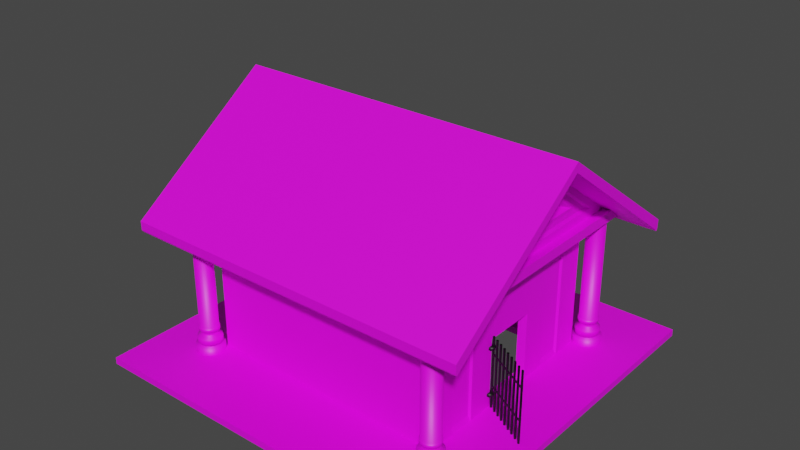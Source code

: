 # Source: kaplica.blend  (saved by Blender 2.91.10; exported with 4.5.12 LTS)
import bpy
from mathutils import Matrix  # noqa: F401  (used for matrix-valued properties, if any)

bpy.ops.wm.read_factory_settings(use_empty=True)
scene = bpy.context.scene
scene.name = 'Scene'

# ---- collections
col_collection = bpy.data.collections.new('Collection'); scene.collection.children.link(col_collection)

# ---- images (referenced by path relative to the original .blend; pixels are not part of the script)
import os
ASSET_DIR = os.environ.get("B2B_ASSET_DIR", "")  # directory of the original .blend (textures are referenced by path, not embedded)
HERE = os.path.dirname(os.path.abspath(__file__))  # packed textures are extracted next to this script under _unpacked/

def load_image(name, relpath, width, height, colorspace="sRGB"):
    """Load a texture the original file referenced (path relative to the .blend, or extracted next to this script)."""
    p = next((c for c in (os.path.join(HERE, relpath), os.path.join(ASSET_DIR, relpath)) if relpath and os.path.exists(c)), "")
    if p:
        img = bpy.data.images.load(p, check_existing=True)
        img.name = name
    else:  # same state as the original file: an image datablock whose file is absent (Cycles renders it pink)
        img = bpy.data.images.new(name, width, height)
        img.source = "FILE"
        img.filepath = "//" + (relpath or name)
    img.colorspace_settings.name = colorspace
    return img
img_texturescom_ground_clayrough_2x2_1k_roughness_tif = load_image('TexturesCom_Ground_ClayRough_2x2_1K_roughness.tif', 'TexturesCom_Ground_ClayRough_2x2_1K_roughness.tif', 1024, 1024, 'sRGB')
img_texturescom_roofing_woodplanks2_1k_albedo_tif = load_image('TexturesCom_Roofing_WoodPlanks2_1K_albedo.tif', 'TexturesCom_Roofing_WoodPlanks2_1K_albedo.tif', 1024, 1024, 'sRGB')

# ---- materials (node trees are filled in below, after node groups)
mat_budynek = bpy.data.materials.new('budynek')
mat_budynek.use_transparent_shadow = False
mat_dach = bpy.data.materials.new('dach')
mat_dach.use_transparent_shadow = False
mat_metal = bpy.data.materials.new('metal')
mat_metal.use_transparent_shadow = False
mat_derwno = bpy.data.materials.new('derwno')
mat_derwno.use_transparent_shadow = False

# ---- material node trees
mat_budynek.use_nodes = True; mat_budynek.node_tree.nodes.clear()
_N = mat_budynek.node_tree.nodes; _L = mat_budynek.node_tree.links
n0 = _N.new('ShaderNodeBsdfPrincipled'); n0.name = 'Principled BSDF'; n0.location = (10, 300)
n0.distribution = 'GGX'
n0.subsurface_method = 'BURLEY'
n0.inputs[3].default_value = 1.45
n0.inputs[27].default_value = (0.0, 0.0, 0.0, 1.0)
n0.inputs[28].default_value = 1.0
n1 = _N.new('ShaderNodeOutputMaterial'); n1.name = 'Material Output'; n1.location = (300, 300)
n2 = _N.new('ShaderNodeTexImage'); n2.name = 'Image Texture'; n2.location = (-340, 130)
n2.image = img_texturescom_ground_clayrough_2x2_1k_roughness_tif
_L.new(n0.outputs[0], n1.inputs[0])
_L.new(n2.outputs[0], n0.inputs[0])
n1.is_active_output = True
mat_dach.use_nodes = True; mat_dach.node_tree.nodes.clear()
_N = mat_dach.node_tree.nodes; _L = mat_dach.node_tree.links
n0 = _N.new('ShaderNodeBsdfPrincipled'); n0.name = 'Principled BSDF'; n0.location = (10, 300)
n0.distribution = 'GGX'
n0.subsurface_method = 'BURLEY'
n0.inputs[3].default_value = 1.45
n0.inputs[27].default_value = (0.0, 0.0, 0.0, 1.0)
n0.inputs[28].default_value = 1.0
n1 = _N.new('ShaderNodeOutputMaterial'); n1.name = 'Material Output'; n1.location = (300, 300)
n2 = _N.new('ShaderNodeTexImage'); n2.name = 'Image Texture'; n2.location = (-418, 147)
n2.image = img_texturescom_roofing_woodplanks2_1k_albedo_tif
_L.new(n0.outputs[0], n1.inputs[0])
_L.new(n2.outputs[0], n0.inputs[0])
n1.is_active_output = True
mat_metal.use_nodes = True; mat_metal.node_tree.nodes.clear()
_N = mat_metal.node_tree.nodes; _L = mat_metal.node_tree.links
n0 = _N.new('ShaderNodeBsdfPrincipled'); n0.name = 'Principled BSDF'; n0.location = (10, 300)
n0.distribution = 'GGX'
n0.subsurface_method = 'BURLEY'
n0.inputs[0].default_value = (0.0, 0.0, 0.0, 1.0)
n0.inputs[3].default_value = 1.45
n0.inputs[27].default_value = (0.0, 0.0, 0.0, 1.0)
n0.inputs[28].default_value = 1.0
n1 = _N.new('ShaderNodeOutputMaterial'); n1.name = 'Material Output'; n1.location = (300, 300)
_L.new(n0.outputs[0], n1.inputs[0])
n1.is_active_output = True
mat_derwno.use_nodes = True; mat_derwno.node_tree.nodes.clear()
_N = mat_derwno.node_tree.nodes; _L = mat_derwno.node_tree.links
n0 = _N.new('ShaderNodeBsdfPrincipled'); n0.name = 'Principled BSDF'; n0.location = (10, 300)
n0.distribution = 'GGX'
n0.subsurface_method = 'BURLEY'
n0.inputs[3].default_value = 1.45
n0.inputs[27].default_value = (0.0, 0.0, 0.0, 1.0)
n0.inputs[28].default_value = 1.0
n1 = _N.new('ShaderNodeOutputMaterial'); n1.name = 'Material Output'; n1.location = (300, 300)
_L.new(n0.outputs[0], n1.inputs[0])
n1.is_active_output = True

# ---- world
world_world = bpy.data.worlds.new('World'); scene.world = world_world
world_world.use_nodes = True; world_world.node_tree.nodes.clear()
_N = world_world.node_tree.nodes; _L = world_world.node_tree.links
n0 = _N.new('ShaderNodeOutputWorld'); n0.name = 'World Output'; n0.location = (300, 300)
n1 = _N.new('ShaderNodeBackground'); n1.name = 'Background'; n1.location = (10, 300)
n1.inputs[0].default_value = (0.05088, 0.05088, 0.05088, 1.0)
_L.new(n1.outputs[0], n0.inputs[0])
n0.is_active_output = True
world_world.color = (0.05088, 0.05088, 0.05088)
world_world.use_sun_shadow = False
world_world.sun_shadow_jitter_overblur = 0.0

# ---- meshes
me_cube_001 = bpy.data.meshes.new('Cube.001')
me_cube_001.from_pydata([(-3.719, -3.221, -0.08734), (-3.719, -3.221, 4.164), (-3.719, 3.221, -0.08734), (-3.719, 3.221, 4.164), (3.719, -3.221, -0.08734), (3.719, -3.221, 4.164), (3.719, 3.221, -0.08734), (3.719, 3.221, 4.164), (-3.488, 2.932, -0.07608), (-3.488, -2.932, -0.07608), (-3.488, -2.932, 4.175), (-3.488, 2.932, 4.175), (3.488, 2.932, -0.07608), (3.488, 2.932, 4.175), (3.488, -2.932, -0.07608), (3.488, -2.932, 4.175), (-3.719, -3.221, 2.034), (-3.719, 3.221, 2.034), (3.719, 3.221, 2.034), (3.719, -3.221, 2.034), (3.719, -2.416, -0.08734), (3.719, -1.611, -0.08734), (3.719, -0.8053, -0.08734), (3.719, 0.8053, -0.08734), (3.719, 1.611, -0.08734), (3.719, 2.416, -0.08734), (3.719, 2.416, 4.164), (3.719, 1.611, 4.164), (3.719, 0.8053, 4.164), (3.719, -1.636e-07, 4.164), (3.719, -0.8053, 4.164), (3.719, -1.611, 4.164), (3.719, -2.416, 4.164), (3.488, -2.199, -0.07608), (3.488, -1.466, -0.07608), (3.488, -0.7331, -0.07608), (3.488, 0.7331, -0.07608), (3.488, 1.466, -0.07608), (3.488, 2.199, -0.07608), (3.488, 2.199, 4.175), (3.488, 1.466, 4.175), (3.488, 0.7331, 4.175), (3.488, -1.636e-07, 4.175), (3.488, -0.7331, 4.175), (3.488, -1.466, 4.175), (3.488, -2.199, 4.175), (3.719, -2.416, 2.034), (3.719, -1.611, 2.034), (3.719, -0.8053, 2.034), (3.719, 1.596e-07, 2.034), (3.719, 0.8053, 2.034), (3.719, 1.611, 2.034), (3.719, 2.416, 2.034), (-3.488, -2.932, 2.049), (-3.488, 2.932, 2.049), (3.488, 2.932, 2.049), (3.488, -2.932, 2.049), (3.488, 2.199, 2.049), (3.488, 1.466, 2.049), (3.488, 0.7331, 2.049), (3.488, -1.988e-09, 2.049), (3.488, -0.7331, 2.049), (3.488, -1.466, 2.049), (3.488, -2.199, 2.049), (-3.719, -3.221, 3.962), (-3.719, 3.221, 3.962), (3.719, 3.221, 3.962), (3.719, -3.221, 3.962), (3.719, 2.416, 3.962), (3.719, 1.611, 3.962), (3.719, 0.8053, 3.962), (3.719, -1.33e-07, 3.962), (3.719, -0.8053, 3.962), (3.719, -1.611, 3.962), (3.719, -2.416, 3.962), (-4.412, -4.115, 3.912), (-4.412, -4.115, 4.213), (-4.412, 4.115, 4.213), (4.385, 4.115, 4.213), (4.385, -3.086, 4.213), (4.385, -4.115, 4.213), (4.385, 3.086, 4.213), (4.385, 2.057, 4.213), (4.385, 1.029, 4.213), (4.385, -1.941e-07, 4.213), (4.385, -1.029, 4.213), (4.385, -2.057, 4.213), (4.385, 3.086, 3.912), (4.385, 2.057, 3.912), (4.385, 1.029, 3.912), (4.385, -1.55e-07, 3.912), (4.385, -1.029, 3.912), (4.385, -2.057, 3.912), (4.385, -3.086, 3.912), (-4.412, 4.115, 3.912), (4.385, 4.115, 3.912), (4.385, -4.115, 3.912), (3.653, -2.38, 0.09991), (3.653, -1.647, 0.09991), (3.653, 1.647, 0.09991), (3.653, 2.38, 0.09991), (3.653, -2.38, 2.029), (3.653, -1.647, 2.029), (3.653, 1.647, 2.029), (3.653, 2.38, 2.029), (3.653, 2.38, 3.784), (3.653, 1.647, 3.784), (3.653, -1.647, 3.784), (3.653, -2.38, 3.784)], [], [(67, 96, 75, 64), (7, 78, 77, 3), (30, 85, 84, 29), (66, 95, 87, 68), (54, 55, 13, 11), (53, 54, 11, 10), (63, 56, 15, 45), (56, 53, 10, 15), (0, 9, 14, 4), (32, 45, 15, 5), (6, 12, 8, 2), (1, 10, 11, 3), (5, 15, 10, 1), (2, 8, 9, 0), (25, 38, 12, 6), (3, 11, 13, 7), (4, 19, 16, 0), (20, 46, 19, 4), (2, 17, 18, 6), (0, 16, 17, 2), (6, 18, 52, 25), (25, 100, 99, 24), (24, 51, 50, 23), (22, 48, 47, 21), (52, 104, 100, 25), (4, 14, 33, 20), (20, 33, 34, 21), (21, 34, 35, 22), (23, 36, 37, 24), (24, 37, 38, 25), (7, 13, 39, 26), (26, 39, 40, 27), (27, 40, 41, 28), (28, 41, 42, 29), (29, 42, 43, 30), (30, 43, 44, 31), (31, 44, 45, 32), (55, 57, 39, 13), (57, 58, 40, 39), (58, 59, 41, 40), (59, 60, 42, 41), (60, 61, 43, 42), (61, 62, 44, 43), (62, 63, 45, 44), (29, 84, 83, 28), (1, 76, 80, 5), (68, 87, 88, 69), (28, 83, 82, 27), (69, 88, 89, 70), (3, 77, 76, 1), (27, 82, 81, 26), (34, 33, 63, 62), (35, 34, 62, 61), (37, 36, 59, 58), (38, 37, 58, 57), (12, 38, 57, 55), (14, 9, 53, 56), (33, 14, 56, 63), (9, 8, 54, 53), (8, 12, 55, 54), (22, 35, 61, 48), (23, 50, 59, 36), (49, 60, 59, 50), (48, 61, 60, 49), (74, 108, 107, 73), (48, 72, 73, 47), (49, 71, 72, 48), (50, 70, 71, 49), (51, 69, 70, 50), (68, 105, 104, 52), (18, 66, 68, 52), (19, 67, 64, 16), (46, 74, 67, 19), (17, 65, 66, 18), (16, 64, 65, 17), (75, 76, 77, 94), (94, 77, 78, 95), (93, 79, 80, 96), (96, 80, 76, 75), (95, 78, 81, 87), (87, 81, 82, 88), (88, 82, 83, 89), (89, 83, 84, 90), (90, 84, 85, 91), (91, 85, 86, 92), (92, 86, 79, 93), (31, 86, 85, 30), (73, 92, 93, 74), (74, 93, 96, 67), (32, 79, 86, 31), (72, 91, 92, 73), (65, 94, 95, 66), (71, 90, 91, 72), (5, 80, 79, 32), (26, 81, 78, 7), (64, 75, 94, 65), (70, 89, 90, 71), (100, 104, 103, 99), (98, 102, 101, 97), (102, 107, 108, 101), (104, 105, 106, 103), (47, 102, 98, 21), (21, 98, 97, 20), (51, 103, 106, 69), (24, 99, 103, 51), (73, 107, 102, 47), (69, 106, 105, 68), (20, 97, 101, 46), (46, 101, 108, 74)])
_uv = me_cube_001.uv_layers.new(name='UVMap')
_uv.uv.foreach_set('vector', [0.7048, 0.03026, 0.7453, 0.0, 0.7453, 0.398, 0.7048, 0.3667, 0.04046, 0.3681, 0.0, 0.3983, 0.0, 0.0, 0.04046, 0.03136, 0.2228, 0.3681, 0.2329, 0.3983, 0.1863, 0.3983, 0.1863, 0.3681, 0.4131, 0.03026, 0.3726, 0.0, 0.4192, 0.0, 0.4495, 0.03026, 0.8415, 0.3074, 0.8415, 0.0, 0.9377, 0.0, 0.9377, 0.3074, 0.4689, 0.7345, 0.4689, 1.0, 0.3726, 1.0, 0.3726, 0.7345, 0.09624, 0.9584, 0.09624, 0.9916, 0.0, 0.9916, 0.0, 0.9584, 0.7606, 0.7054, 0.7606, 0.398, 0.8568, 0.398, 0.8568, 0.7054, 0.6643, 0.7345, 0.6513, 0.7241, 0.6513, 0.4084, 0.6643, 0.398, 0.2957, 0.3681, 0.2859, 0.3577, 0.3191, 0.3577, 0.3322, 0.3681, 0.3726, 0.398, 0.3857, 0.4084, 0.3857, 0.7241, 0.3726, 0.7345, 0.3322, 0.03136, 0.3191, 0.0418, 0.05354, 0.0418, 0.04046, 0.03136, 0.3322, 0.3681, 0.3191, 0.3577, 0.3191, 0.0418, 0.3322, 0.03136, 0.3726, 0.7345, 0.3857, 0.7241, 0.6513, 0.7241, 0.6643, 0.7345, 0.4091, 0.398, 0.4189, 0.4084, 0.3857, 0.4084, 0.3726, 0.398, 0.04046, 0.03136, 0.05354, 0.0418, 0.05354, 0.3577, 0.04046, 0.3681, 0.1834, 0.3983, 0.2794, 0.3983, 0.2794, 0.726, 0.1834, 0.726, 0.6016, 0.7345, 0.6016, 0.8305, 0.5651, 0.8305, 0.5651, 0.7345, 0.1834, 0.726, 0.08732, 0.726, 0.08732, 0.3983, 0.1834, 0.3983, 0.8477, 0.9971, 0.7517, 0.9971, 0.7517, 0.7054, 0.8477, 0.7054, 0.8933, 0.398, 0.8933, 0.494, 0.8568, 0.494, 0.8568, 0.398, 0.6016, 0.9178, 0.6032, 0.9093, 0.6364, 0.9093, 0.638, 0.9178, 0.3383, 0.726, 0.3383, 0.8221, 0.3019, 0.8221, 0.3019, 0.726, 0.2289, 0.726, 0.2289, 0.8221, 0.1925, 0.8221, 0.1925, 0.726, 0.37, 0.4944, 0.3667, 0.4942, 0.3667, 0.4068, 0.37, 0.3983, 0.6643, 0.398, 0.6513, 0.4084, 0.6181, 0.4084, 0.6279, 0.398, 0.6279, 0.398, 0.6181, 0.4084, 0.5849, 0.4084, 0.5914, 0.398, 0.5914, 0.398, 0.5849, 0.4084, 0.5517, 0.4084, 0.5549, 0.398, 0.482, 0.398, 0.4853, 0.4084, 0.4521, 0.4084, 0.4456, 0.398, 0.4456, 0.398, 0.4521, 0.4084, 0.4189, 0.4084, 0.4091, 0.398, 0.04046, 0.3681, 0.05354, 0.3577, 0.08674, 0.3577, 0.07692, 0.3681, 0.07692, 0.3681, 0.08674, 0.3577, 0.1199, 0.3577, 0.1134, 0.3681, 0.1134, 0.3681, 0.1199, 0.3577, 0.1531, 0.3577, 0.1498, 0.3681, 0.1498, 0.3681, 0.1531, 0.3577, 0.1863, 0.3577, 0.1863, 0.3681, 0.1863, 0.3681, 0.1863, 0.3577, 0.2195, 0.3577, 0.2228, 0.3681, 0.2228, 0.3681, 0.2195, 0.3577, 0.2527, 0.3577, 0.2592, 0.3681, 0.2592, 0.3681, 0.2527, 0.3577, 0.2859, 0.3577, 0.2957, 0.3681, 0.09624, 0.726, 0.09624, 0.7592, 0.0, 0.7592, 0.0, 0.726, 0.09624, 0.7592, 0.09624, 0.7924, 0.0, 0.7924, 0.0, 0.7592, 0.09624, 0.7924, 0.09624, 0.8256, 0.0, 0.8256, 0.0, 0.7924, 0.09624, 0.8256, 0.09624, 0.8588, 0.0, 0.8588, 0.0, 0.8256, 0.09624, 0.8588, 0.09624, 0.892, 0.0, 0.892, 0.0, 0.8588, 0.09624, 0.892, 0.09624, 0.9252, 0.0, 0.9252, 0.0, 0.892, 0.09624, 0.9252, 0.09624, 0.9584, 0.0, 0.9584, 0.0, 0.9252, 0.1863, 0.3681, 0.1863, 0.3983, 0.1397, 0.3983, 0.1498, 0.3681, 0.3322, 0.03136, 0.3726, 0.0, 0.3726, 0.3983, 0.3322, 0.3681, 0.4495, 0.03026, 0.4192, 0.0, 0.4658, 0.0, 0.486, 0.03026, 0.1498, 0.3681, 0.1397, 0.3983, 0.09316, 0.3983, 0.1134, 0.3681, 0.486, 0.03026, 0.4658, 0.0, 0.5124, 0.0, 0.5225, 0.03026, 0.04046, 0.03136, 0.0, 0.0, 0.3726, 0.0, 0.3322, 0.03136, 0.1134, 0.3681, 0.09316, 0.3983, 0.04658, 0.3983, 0.07692, 0.3681, 0.1925, 0.9252, 0.1925, 0.9584, 0.09624, 0.9584, 0.09624, 0.9252, 0.1925, 0.892, 0.1925, 0.9252, 0.09624, 0.9252, 0.09624, 0.892, 0.1925, 0.7924, 0.1925, 0.8256, 0.09624, 0.8256, 0.09624, 0.7924, 0.1925, 0.7592, 0.1925, 0.7924, 0.09624, 0.7924, 0.09624, 0.7592, 0.1925, 0.726, 0.1925, 0.7592, 0.09624, 0.7592, 0.09624, 0.726, 0.6643, 0.7054, 0.6643, 0.398, 0.7606, 0.398, 0.7606, 0.7054, 0.1925, 0.9584, 0.1925, 0.9916, 0.09624, 0.9916, 0.09624, 0.9584, 0.5651, 0.7345, 0.5651, 1.0, 0.4689, 1.0, 0.4689, 0.7345, 0.7453, 0.3074, 0.7453, 0.0, 0.8415, 0.0, 0.8415, 0.3074, 0.3383, 0.726, 0.3492, 0.7265, 0.3492, 0.8228, 0.3383, 0.8221, 0.3492, 0.8228, 0.3492, 0.7267, 0.3601, 0.726, 0.3601, 0.8223, 0.7453, 0.3439, 0.7557, 0.3439, 0.7557, 0.3771, 0.7453, 0.3803, 0.7453, 0.3074, 0.7557, 0.3107, 0.7557, 0.3439, 0.7453, 0.3439, 0.8477, 0.8887, 0.8493, 0.8807, 0.8825, 0.8807, 0.8842, 0.8887, 0.2289, 0.8221, 0.2289, 0.9094, 0.1925, 0.9094, 0.1925, 0.8221, 0.2654, 0.8221, 0.2654, 0.9094, 0.2289, 0.9094, 0.2289, 0.8221, 0.3019, 0.8221, 0.3019, 0.9094, 0.2654, 0.9094, 0.2654, 0.8221, 0.3383, 0.8221, 0.3383, 0.9094, 0.3019, 0.9094, 0.3019, 0.8221, 0.37, 0.5817, 0.3667, 0.5736, 0.3667, 0.4942, 0.37, 0.4944, 0.8933, 0.494, 0.8933, 0.5814, 0.8568, 0.5814, 0.8568, 0.494, 0.2794, 0.3983, 0.3667, 0.3983, 0.3667, 0.726, 0.2794, 0.726, 0.6016, 0.8305, 0.6016, 0.9178, 0.5651, 0.9178, 0.5651, 0.8305, 0.08732, 0.726, 0.0, 0.726, 0.0, 0.3983, 0.08732, 0.3983, 0.7517, 0.9971, 0.6643, 0.9971, 0.6643, 0.7054, 0.7517, 0.7054, 0.9342, 0.7706, 0.9205, 0.7706, 0.9205, 0.398, 0.9342, 0.398, 0.9069, 0.7856, 0.8933, 0.7856, 0.8933, 0.398, 0.9069, 0.398, 0.9478, 0.4446, 0.9342, 0.4446, 0.9342, 0.398, 0.9478, 0.398, 0.9205, 0.7856, 0.9069, 0.7856, 0.9069, 0.398, 0.9205, 0.398, 0.9478, 0.7706, 0.9342, 0.7706, 0.9342, 0.724, 0.9478, 0.724, 0.9478, 0.724, 0.9342, 0.724, 0.9342, 0.6775, 0.9478, 0.6775, 0.9478, 0.6775, 0.9342, 0.6775, 0.9342, 0.6309, 0.9478, 0.6309, 0.9478, 0.6309, 0.9342, 0.6309, 0.9342, 0.5843, 0.9478, 0.5843, 0.9478, 0.5843, 0.9342, 0.5843, 0.9342, 0.5377, 0.9478, 0.5377, 0.9478, 0.5377, 0.9342, 0.5377, 0.9342, 0.4911, 0.9478, 0.4911, 0.9478, 0.4911, 0.9342, 0.4911, 0.9342, 0.4446, 0.9478, 0.4446, 0.2592, 0.3681, 0.2795, 0.3983, 0.2329, 0.3983, 0.2228, 0.3681, 0.6319, 0.03026, 0.6521, 0.0, 0.6987, 0.0, 0.6683, 0.03026, 0.6683, 0.03026, 0.6987, 0.0, 0.7453, 0.0, 0.7048, 0.03026, 0.2957, 0.3681, 0.326, 0.3983, 0.2795, 0.3983, 0.2592, 0.3681, 0.5954, 0.03026, 0.6055, 0.0, 0.6521, 0.0, 0.6319, 0.03026, 0.4131, 0.3667, 0.3726, 0.398, 0.3726, 0.0, 0.4131, 0.03026, 0.5589, 0.03026, 0.5589, 0.0, 0.6055, 0.0, 0.5954, 0.03026, 0.3322, 0.3681, 0.3726, 0.3983, 0.326, 0.3983, 0.2957, 0.3681, 0.07692, 0.3681, 0.04658, 0.3983, 0.0, 0.3983, 0.04046, 0.3681, 0.7048, 0.3667, 0.7453, 0.398, 0.3726, 0.398, 0.4131, 0.3667, 0.5225, 0.03026, 0.5124, 0.0, 0.5589, 0.0, 0.5589, 0.03026, 0.6032, 0.9093, 0.6032, 0.822, 0.6364, 0.822, 0.6364, 0.9093, 0.8825, 0.7139, 0.8825, 0.8012, 0.8493, 0.8012, 0.8493, 0.7139, 0.8825, 0.8012, 0.8825, 0.8807, 0.8493, 0.8807, 0.8493, 0.8012, 0.6032, 0.822, 0.6032, 0.7425, 0.6364, 0.7425, 0.6364, 0.822, 0.8842, 0.7927, 0.8874, 0.7929, 0.8874, 0.8803, 0.8842, 0.8887, 0.8842, 0.7054, 0.8825, 0.7139, 0.8493, 0.7139, 0.8477, 0.7054, 0.37, 0.669, 0.3667, 0.6692, 0.3667, 0.5898, 0.37, 0.5817, 0.37, 0.765, 0.3667, 0.7566, 0.3667, 0.6692, 0.37, 0.669, 0.8842, 0.7054, 0.8874, 0.7135, 0.8874, 0.7929, 0.8842, 0.7927, 0.638, 0.7345, 0.6364, 0.7425, 0.6032, 0.7425, 0.6016, 0.7345, 0.8907, 0.8887, 0.8874, 0.8803, 0.8874, 0.7929, 0.8907, 0.7927, 0.8907, 0.7927, 0.8874, 0.7929, 0.8874, 0.7135, 0.8907, 0.7054])
me_cube_001.materials.append(mat_budynek)
me_cube_001.use_remesh_fix_poles = True
me_cube_001.use_remesh_preserve_attributes = False
me_cube_001.use_mirror_vertex_groups = False
me_cube_001.update()
me_cylinder_001 = bpy.data.meshes.new('Cylinder.001')
me_cylinder_001.from_pydata([(3.991, -3.191, -0.4257), (3.991, -3.191, -0.1123), (4.154, -3.224, -0.4257), (4.154, -3.224, -0.1123), (4.292, -3.316, -0.4257), (4.292, -3.316, -0.1123), (4.384, -3.454, -0.4257), (4.384, -3.454, -0.1123), (4.417, -3.617, -0.4257), (4.417, -3.617, -0.1123), (4.384, -3.78, -0.4257), (4.384, -3.78, -0.1123), (4.292, -3.918, -0.4257), (4.292, -3.918, -0.1123), (4.154, -4.01, -0.4257), (4.154, -4.01, -0.1123), (3.991, -4.043, -0.4257), (3.991, -4.043, -0.1123), (3.828, -4.01, -0.4257), (3.828, -4.01, -0.1123), (3.69, -3.918, -0.4257), (3.69, -3.918, -0.1123), (3.598, -3.78, -0.4257), (3.598, -3.78, -0.1123), (3.565, -3.617, -0.4257), (3.565, -3.617, -0.1123), (3.598, -3.454, -0.4257), (3.598, -3.454, -0.1123), (3.69, -3.316, -0.4257), (3.69, -3.316, -0.1123), (3.828, -3.224, -0.4257), (3.828, -3.224, -0.1123), (3.991, -3.348, -0.1123), (4.094, -3.369, -0.1123), (4.181, -3.427, -0.1123), (4.239, -3.514, -0.1123), (4.26, -3.617, -0.1123), (4.239, -3.72, -0.1123), (4.181, -3.807, -0.1123), (4.094, -3.865, -0.1123), (3.991, -3.886, -0.1123), (3.888, -3.865, -0.1123), (3.801, -3.807, -0.1123), (3.743, -3.72, -0.1123), (3.722, -3.617, -0.1123), (3.743, -3.514, -0.1123), (3.801, -3.427, -0.1123), (3.888, -3.369, -0.1123), (3.991, -3.348, -0.03677), (4.094, -3.369, -0.03677), (4.181, -3.427, -0.03677), (4.239, -3.514, -0.03677), (4.26, -3.617, -0.03677), (4.239, -3.72, -0.03677), (4.181, -3.807, -0.03677), (4.094, -3.865, -0.03677), (3.991, -3.886, -0.03677), (3.888, -3.865, -0.03677), (3.801, -3.807, -0.03677), (3.743, -3.72, -0.03677), (3.722, -3.617, -0.03677), (3.743, -3.514, -0.03677), (3.801, -3.427, -0.03677), (3.888, -3.369, -0.03677), (3.991, -3.249, -0.03677), (4.132, -3.277, -0.03677), (4.251, -3.357, -0.03677), (4.331, -3.476, -0.03677), (4.359, -3.617, -0.03677), (4.331, -3.758, -0.03677), (4.251, -3.877, -0.03677), (4.132, -3.956, -0.03677), (3.991, -3.984, -0.03677), (3.85, -3.956, -0.03677), (3.731, -3.877, -0.03677), (3.652, -3.758, -0.03677), (3.624, -3.617, -0.03677), (3.652, -3.476, -0.03677), (3.731, -3.357, -0.03677), (3.85, -3.277, -0.03677), (3.991, -3.249, 0.1399), (4.132, -3.277, 0.1399), (4.251, -3.357, 0.1399), (4.331, -3.476, 0.1399), (4.359, -3.617, 0.1399), (4.331, -3.758, 0.1399), (4.251, -3.877, 0.1399), (4.132, -3.956, 0.1399), (3.991, -3.984, 0.1399), (3.85, -3.956, 0.1399), (3.731, -3.877, 0.1399), (3.652, -3.758, 0.1399), (3.624, -3.617, 0.1399), (3.652, -3.476, 0.1399), (3.731, -3.357, 0.1399), (3.85, -3.277, 0.1399), (3.991, -3.366, 0.2276), (4.087, -3.385, 0.2276), (4.168, -3.44, 0.2276), (4.223, -3.521, 0.2276), (4.242, -3.617, 0.2276), (4.223, -3.713, 0.2276), (4.168, -3.794, 0.2276), (4.087, -3.849, 0.2276), (3.991, -3.868, 0.2276), (3.895, -3.849, 0.2276), (3.814, -3.794, 0.2276), (3.76, -3.713, 0.2276), (3.74, -3.617, 0.2276), (3.76, -3.521, 0.2276), (3.814, -3.44, 0.2276), (3.895, -3.385, 0.2276), (3.991, -3.366, 0.3408), (4.087, -3.385, 0.3408), (4.168, -3.44, 0.3408), (4.223, -3.521, 0.3408), (4.242, -3.617, 0.3408), (4.223, -3.713, 0.3408), (4.168, -3.794, 0.3408), (4.087, -3.849, 0.3408), (3.991, -3.868, 0.3408), (3.895, -3.849, 0.3408), (3.814, -3.794, 0.3408), (3.76, -3.713, 0.3408), (3.74, -3.617, 0.3408), (3.76, -3.521, 0.3408), (3.814, -3.44, 0.3408), (3.895, -3.385, 0.3408), (3.991, -3.317, 0.3408), (4.106, -3.34, 0.3408), (4.203, -3.405, 0.3408), (4.268, -3.502, 0.3408), (4.291, -3.617, 0.3408), (4.268, -3.732, 0.3408), (4.203, -3.829, 0.3408), (4.106, -3.894, 0.3408), (3.991, -3.917, 0.3408), (3.876, -3.894, 0.3408), (3.779, -3.829, 0.3408), (3.714, -3.732, 0.3408), (3.691, -3.617, 0.3408), (3.714, -3.502, 0.3408), (3.779, -3.405, 0.3408), (3.876, -3.34, 0.3408), (3.991, -3.317, 0.4621), (4.106, -3.34, 0.4621), (4.203, -3.405, 0.4621), (4.268, -3.502, 0.4621), (4.291, -3.617, 0.4621), (4.268, -3.732, 0.4621), (4.203, -3.829, 0.4621), (4.106, -3.894, 0.4621), (3.991, -3.917, 0.4621), (3.876, -3.894, 0.4621), (3.779, -3.829, 0.4621), (3.714, -3.732, 0.4621), (3.691, -3.617, 0.4621), (3.714, -3.502, 0.4621), (3.779, -3.405, 0.4621), (3.876, -3.34, 0.4621), (3.991, -3.341, 0.4621), (4.097, -3.362, 0.4621), (4.186, -3.422, 0.4621), (4.246, -3.511, 0.4621), (4.267, -3.617, 0.4621), (4.246, -3.722, 0.4621), (4.186, -3.812, 0.4621), (4.097, -3.872, 0.4621), (3.991, -3.893, 0.4621), (3.886, -3.872, 0.4621), (3.796, -3.812, 0.4621), (3.736, -3.722, 0.4621), (3.715, -3.617, 0.4621), (3.736, -3.511, 0.4621), (3.796, -3.422, 0.4621), (3.886, -3.362, 0.4621), (3.991, -3.341, 3.85), (4.097, -3.362, 3.85), (4.186, -3.422, 3.85), (4.246, -3.511, 3.85), (4.267, -3.617, 3.85), (4.246, -3.722, 3.85), (4.186, -3.812, 3.85), (4.097, -3.872, 3.85), (3.991, -3.893, 3.85), (3.886, -3.872, 3.85), (3.796, -3.812, 3.85), (3.736, -3.722, 3.85), (3.715, -3.617, 3.85), (3.736, -3.511, 3.85), (3.796, -3.422, 3.85), (3.886, -3.362, 3.85)], [], [(0, 1, 3, 2), (2, 3, 5, 4), (4, 5, 7, 6), (6, 7, 9, 8), (8, 9, 11, 10), (10, 11, 13, 12), (12, 13, 15, 14), (14, 15, 17, 16), (16, 17, 19, 18), (18, 19, 21, 20), (20, 21, 23, 22), (22, 23, 25, 24), (24, 25, 27, 26), (26, 27, 29, 28), (28, 29, 31, 30), (30, 31, 1, 0), (9, 7, 35, 36), (19, 17, 40, 41), (29, 27, 45, 46), (5, 3, 33, 34), (15, 13, 38, 39), (25, 23, 43, 44), (11, 9, 36, 37), (21, 19, 41, 42), (31, 29, 46, 47), (7, 5, 34, 35), (17, 15, 39, 40), (27, 25, 44, 45), (3, 1, 32, 33), (13, 11, 37, 38), (23, 21, 42, 43), (1, 31, 47, 32), (33, 32, 48, 49), (32, 47, 63, 48), (41, 40, 56, 57), (34, 33, 49, 50), (42, 41, 57, 58), (35, 34, 50, 51), (43, 42, 58, 59), (36, 35, 51, 52), (44, 43, 59, 60), (37, 36, 52, 53), (45, 44, 60, 61), (38, 37, 53, 54), (46, 45, 61, 62), (39, 38, 54, 55), (47, 46, 62, 63), (40, 39, 55, 56), (57, 56, 72, 73), (50, 49, 65, 66), (58, 57, 73, 74), (51, 50, 66, 67), (59, 58, 74, 75), (52, 51, 67, 68), (60, 59, 75, 76), (53, 52, 68, 69), (61, 60, 76, 77), (54, 53, 69, 70), (62, 61, 77, 78), (55, 54, 70, 71), (63, 62, 78, 79), (56, 55, 71, 72), (49, 48, 64, 65), (48, 63, 79, 64), (78, 77, 93, 94), (71, 70, 86, 87), (79, 78, 94, 95), (72, 71, 87, 88), (65, 64, 80, 81), (64, 79, 95, 80), (73, 72, 88, 89), (66, 65, 81, 82), (74, 73, 89, 90), (67, 66, 82, 83), (75, 74, 90, 91), (68, 67, 83, 84), (76, 75, 91, 92), (69, 68, 84, 85), (77, 76, 92, 93), (70, 69, 85, 86), (92, 91, 107, 108), (85, 84, 100, 101), (93, 92, 108, 109), (86, 85, 101, 102), (94, 93, 109, 110), (87, 86, 102, 103), (95, 94, 110, 111), (88, 87, 103, 104), (81, 80, 96, 97), (80, 95, 111, 96), (89, 88, 104, 105), (82, 81, 97, 98), (90, 89, 105, 106), (83, 82, 98, 99), (91, 90, 106, 107), (84, 83, 99, 100), (109, 108, 124, 125), (102, 101, 117, 118), (110, 109, 125, 126), (103, 102, 118, 119), (111, 110, 126, 127), (104, 103, 119, 120), (97, 96, 112, 113), (96, 111, 127, 112), (105, 104, 120, 121), (98, 97, 113, 114), (106, 105, 121, 122), (99, 98, 114, 115), (107, 106, 122, 123), (100, 99, 115, 116), (108, 107, 123, 124), (101, 100, 116, 117), (123, 122, 138, 139), (116, 115, 131, 132), (124, 123, 139, 140), (117, 116, 132, 133), (125, 124, 140, 141), (118, 117, 133, 134), (126, 125, 141, 142), (119, 118, 134, 135), (127, 126, 142, 143), (120, 119, 135, 136), (113, 112, 128, 129), (112, 127, 143, 128), (121, 120, 136, 137), (114, 113, 129, 130), (122, 121, 137, 138), (115, 114, 130, 131), (129, 128, 144, 145), (128, 143, 159, 144), (137, 136, 152, 153), (130, 129, 145, 146), (138, 137, 153, 154), (131, 130, 146, 147), (139, 138, 154, 155), (132, 131, 147, 148), (140, 139, 155, 156), (133, 132, 148, 149), (141, 140, 156, 157), (134, 133, 149, 150), (142, 141, 157, 158), (135, 134, 150, 151), (143, 142, 158, 159), (136, 135, 151, 152), (150, 149, 165, 166), (158, 157, 173, 174), (151, 150, 166, 167), (159, 158, 174, 175), (152, 151, 167, 168), (145, 144, 160, 161), (144, 159, 175, 160), (153, 152, 168, 169), (146, 145, 161, 162), (154, 153, 169, 170), (147, 146, 162, 163), (155, 154, 170, 171), (148, 147, 163, 164), (156, 155, 171, 172), (149, 148, 164, 165), (157, 156, 172, 173), (171, 170, 186, 187), (164, 163, 179, 180), (172, 171, 187, 188), (165, 164, 180, 181), (173, 172, 188, 189), (166, 165, 181, 182), (174, 173, 189, 190), (167, 166, 182, 183), (175, 174, 190, 191), (168, 167, 183, 184), (161, 160, 176, 177), (160, 175, 191, 176), (169, 168, 184, 185), (162, 161, 177, 178), (170, 169, 185, 186), (163, 162, 178, 179)])
me_cylinder_001.polygons.foreach_set('use_smooth', [True] * 176)
_uv = me_cylinder_001.uv_layers.new(name='UVMap')
_uv.uv.foreach_set('vector', [0.04337, 0.02569, 0.09051, 0.04276, 0.08309, 0.06804, 0.03443, 0.05262, 0.03443, 0.05262, 0.08309, 0.06804, 0.07658, 0.09333, 0.02656, 0.08003, 0.02656, 0.08003, 0.07658, 0.09333, 0.07101, 0.1196, 0.0196, 0.1082, 0.0196, 0.1082, 0.07101, 0.1196, 0.06615, 0.147, 0.01357, 0.1373, 0.01357, 0.1373, 0.06615, 0.147, 0.06213, 0.175, 0.00865, 0.167, 0.00865, 0.167, 0.06213, 0.175, 0.05982, 0.2033, 0.004951, 0.1972, 0.004951, 0.1972, 0.05982, 0.2033, 0.05764, 0.2318, 0.002235, 0.2277, 0.002235, 0.2277, 0.05764, 0.2318, 0.05662, 0.2609, 0.000541, 0.2589, 0.000541, 0.2589, 0.05662, 0.2609, 0.05661, 0.2905, 6.983e-05, 0.2904, 6.983e-05, 0.2904, 0.05661, 0.2905, 0.05848, 0.3198, 0.0009431, 0.3222, 0.0009431, 0.3222, 0.05848, 0.3198, 0.06074, 0.3491, 0.003011, 0.3543, 0.003011, 0.3543, 0.06074, 0.3491, 0.06463, 0.3786, 0.006511, 0.387, 0.006511, 0.387, 0.06463, 0.3786, 0.07025, 0.4085, 0.01193, 0.4203, 0.01193, 0.4203, 0.07025, 0.4085, 0.07902, 0.4375, 0.01966, 0.4539, 0.01966, 0.4539, 0.07902, 0.4375, 0.09143, 0.4682, 0.02969, 0.4878, 0.05278, 6.983e-05, 0.1011, 0.01784, 0.09051, 0.04276, 0.04337, 0.02569, 0.06615, 0.147, 0.07101, 0.1196, 0.1041, 0.1268, 0.1001, 0.153, 0.05661, 0.2905, 0.05662, 0.2609, 0.09273, 0.2622, 0.09396, 0.2899, 0.07902, 0.4375, 0.07025, 0.4085, 0.1057, 0.4005, 0.111, 0.4263, 0.07658, 0.09333, 0.08309, 0.06804, 0.1125, 0.076, 0.1082, 0.1012, 0.05764, 0.2318, 0.05982, 0.2033, 0.09402, 0.2064, 0.09271, 0.2344, 0.06463, 0.3786, 0.06074, 0.3491, 0.0965, 0.3463, 0.1007, 0.3738, 0.06213, 0.175, 0.06615, 0.147, 0.1001, 0.153, 0.09784, 0.1795, 0.05848, 0.3198, 0.05661, 0.2905, 0.09396, 0.2899, 0.09377, 0.3179, 0.09143, 0.4682, 0.07902, 0.4375, 0.111, 0.4263, 0.119, 0.4487, 0.07101, 0.1196, 0.07658, 0.09333, 0.1082, 0.1012, 0.1041, 0.1268, 0.05662, 0.2609, 0.05764, 0.2318, 0.09271, 0.2344, 0.09273, 0.2622, 0.07025, 0.4085, 0.06463, 0.3786, 0.1007, 0.3738, 0.1057, 0.4005, 0.08309, 0.06804, 0.09051, 0.04276, 0.1189, 0.05312, 0.1125, 0.076, 0.05982, 0.2033, 0.06213, 0.175, 0.09784, 0.1795, 0.09402, 0.2064, 0.06074, 0.3491, 0.05848, 0.3198, 0.09377, 0.3179, 0.0965, 0.3463, 0.09051, 0.04276, 0.1011, 0.01784, 0.1244, 0.03286, 0.1189, 0.05312, 0.1125, 0.076, 0.1189, 0.05312, 0.1347, 0.05692, 0.13, 0.08027, 0.1189, 0.05312, 0.1244, 0.03286, 0.1378, 0.03542, 0.1347, 0.05692, 0.09396, 0.2899, 0.09273, 0.2622, 0.1121, 0.2626, 0.113, 0.2898, 0.1082, 0.1012, 0.1125, 0.076, 0.13, 0.08027, 0.126, 0.1048, 0.09377, 0.3179, 0.09396, 0.2899, 0.113, 0.2898, 0.1146, 0.3174, 0.1041, 0.1268, 0.1082, 0.1012, 0.126, 0.1048, 0.1228, 0.1302, 0.0965, 0.3463, 0.09377, 0.3179, 0.1146, 0.3174, 0.1156, 0.3447, 0.1001, 0.153, 0.1041, 0.1268, 0.1228, 0.1302, 0.118, 0.1557, 0.1007, 0.3738, 0.0965, 0.3463, 0.1156, 0.3447, 0.1204, 0.3714, 0.09784, 0.1795, 0.1001, 0.153, 0.118, 0.1557, 0.1161, 0.1817, 0.1057, 0.4005, 0.1007, 0.3738, 0.1204, 0.3714, 0.1235, 0.3977, 0.09402, 0.2064, 0.09784, 0.1795, 0.1161, 0.1817, 0.1143, 0.2086, 0.111, 0.4263, 0.1057, 0.4005, 0.1235, 0.3977, 0.1289, 0.4226, 0.09271, 0.2344, 0.09402, 0.2064, 0.1143, 0.2086, 0.1117, 0.2355, 0.119, 0.4487, 0.111, 0.4263, 0.1289, 0.4226, 0.1332, 0.4447, 0.09273, 0.2622, 0.09271, 0.2344, 0.1117, 0.2355, 0.1121, 0.2626, 0.113, 0.2898, 0.1121, 0.2626, 0.1347, 0.263, 0.1351, 0.2897, 0.126, 0.1048, 0.13, 0.08027, 0.1501, 0.08441, 0.1462, 0.1086, 0.1146, 0.3174, 0.113, 0.2898, 0.1351, 0.2897, 0.136, 0.3161, 0.1228, 0.1302, 0.126, 0.1048, 0.1462, 0.1086, 0.1426, 0.133, 0.1156, 0.3447, 0.1146, 0.3174, 0.136, 0.3161, 0.1387, 0.3425, 0.118, 0.1557, 0.1228, 0.1302, 0.1426, 0.133, 0.1403, 0.1582, 0.1204, 0.3714, 0.1156, 0.3447, 0.1387, 0.3425, 0.1412, 0.3686, 0.1161, 0.1817, 0.118, 0.1557, 0.1403, 0.1582, 0.1377, 0.184, 0.1235, 0.3977, 0.1204, 0.3714, 0.1412, 0.3686, 0.1455, 0.3944, 0.1143, 0.2086, 0.1161, 0.1817, 0.1377, 0.184, 0.1355, 0.21, 0.1289, 0.4226, 0.1235, 0.3977, 0.1455, 0.3944, 0.1491, 0.4201, 0.1117, 0.2355, 0.1143, 0.2086, 0.1355, 0.21, 0.1351, 0.2363, 0.1332, 0.4447, 0.1289, 0.4226, 0.1491, 0.4201, 0.1518, 0.4462, 0.1121, 0.2626, 0.1117, 0.2355, 0.1351, 0.2363, 0.1347, 0.263, 0.13, 0.08027, 0.1347, 0.05692, 0.1544, 0.0602, 0.1501, 0.08441, 0.1347, 0.05692, 0.1378, 0.03542, 0.1577, 0.03366, 0.1544, 0.0602, 0.1491, 0.4201, 0.1455, 0.3944, 0.1755, 0.3889, 0.1801, 0.4139, 0.1351, 0.2363, 0.1355, 0.21, 0.1674, 0.2105, 0.1667, 0.2361, 0.1518, 0.4462, 0.1491, 0.4201, 0.1801, 0.4139, 0.1863, 0.441, 0.1347, 0.263, 0.1351, 0.2363, 0.1667, 0.2361, 0.1665, 0.2618, 0.1501, 0.08441, 0.1544, 0.0602, 0.1838, 0.06454, 0.1792, 0.08813, 0.1544, 0.0602, 0.1577, 0.03366, 0.1901, 0.04037, 0.1838, 0.06454, 0.1351, 0.2897, 0.1347, 0.263, 0.1665, 0.2618, 0.1668, 0.2877, 0.1462, 0.1086, 0.1501, 0.08441, 0.1792, 0.08813, 0.1761, 0.1119, 0.136, 0.3161, 0.1351, 0.2897, 0.1668, 0.2877, 0.1682, 0.3133, 0.1426, 0.133, 0.1462, 0.1086, 0.1761, 0.1119, 0.173, 0.1357, 0.1387, 0.3425, 0.136, 0.3161, 0.1682, 0.3133, 0.1697, 0.3387, 0.1403, 0.1582, 0.1426, 0.133, 0.173, 0.1357, 0.1707, 0.1602, 0.1412, 0.3686, 0.1387, 0.3425, 0.1697, 0.3387, 0.1725, 0.3639, 0.1377, 0.184, 0.1403, 0.1582, 0.1707, 0.1602, 0.1688, 0.1852, 0.1455, 0.3944, 0.1412, 0.3686, 0.1725, 0.3639, 0.1755, 0.3889, 0.1355, 0.21, 0.1377, 0.184, 0.1688, 0.1852, 0.1674, 0.2105, 0.1725, 0.3639, 0.1697, 0.3387, 0.2023, 0.3363, 0.2034, 0.3605, 0.1688, 0.1852, 0.1707, 0.1602, 0.202, 0.1636, 0.2007, 0.188, 0.1755, 0.3889, 0.1725, 0.3639, 0.2034, 0.3605, 0.2068, 0.3843, 0.1674, 0.2105, 0.1688, 0.1852, 0.2007, 0.188, 0.1997, 0.2126, 0.1801, 0.4139, 0.1755, 0.3889, 0.2068, 0.3843, 0.2095, 0.4073, 0.1667, 0.2361, 0.1674, 0.2105, 0.1997, 0.2126, 0.1992, 0.2375, 0.1863, 0.441, 0.1801, 0.4139, 0.2095, 0.4073, 0.2143, 0.4284, 0.1665, 0.2618, 0.1667, 0.2361, 0.1992, 0.2375, 0.1995, 0.2623, 0.1792, 0.08813, 0.1838, 0.06454, 0.2112, 0.07096, 0.2088, 0.09297, 0.1838, 0.06454, 0.1901, 0.04037, 0.2146, 0.05129, 0.2112, 0.07096, 0.1668, 0.2877, 0.1665, 0.2618, 0.1995, 0.2623, 0.2004, 0.2869, 0.1761, 0.1119, 0.1792, 0.08813, 0.2088, 0.09297, 0.2053, 0.1157, 0.1682, 0.3133, 0.1668, 0.2877, 0.2004, 0.2869, 0.2, 0.3117, 0.173, 0.1357, 0.1761, 0.1119, 0.2053, 0.1157, 0.2037, 0.1394, 0.1697, 0.3387, 0.1682, 0.3133, 0.2, 0.3117, 0.2023, 0.3363, 0.1707, 0.1602, 0.173, 0.1357, 0.2037, 0.1394, 0.202, 0.1636, 0.2068, 0.3843, 0.2034, 0.3605, 0.2321, 0.359, 0.2332, 0.3822, 0.1997, 0.2126, 0.2007, 0.188, 0.2295, 0.1901, 0.2283, 0.2141, 0.2095, 0.4073, 0.2068, 0.3843, 0.2332, 0.3822, 0.2358, 0.4047, 0.1992, 0.2375, 0.1997, 0.2126, 0.2283, 0.2141, 0.2274, 0.2385, 0.2143, 0.4284, 0.2095, 0.4073, 0.2358, 0.4047, 0.2367, 0.4254, 0.1995, 0.2623, 0.1992, 0.2375, 0.2274, 0.2385, 0.2285, 0.2628, 0.2088, 0.09297, 0.2112, 0.07096, 0.2366, 0.07397, 0.2343, 0.09605, 0.2112, 0.07096, 0.2146, 0.05129, 0.2364, 0.05287, 0.2366, 0.07397, 0.2004, 0.2869, 0.1995, 0.2623, 0.2285, 0.2628, 0.2285, 0.287, 0.2053, 0.1157, 0.2088, 0.09297, 0.2343, 0.09605, 0.2329, 0.119, 0.2, 0.3117, 0.2004, 0.2869, 0.2285, 0.287, 0.229, 0.3113, 0.2037, 0.1394, 0.2053, 0.1157, 0.2329, 0.119, 0.2318, 0.1422, 0.2023, 0.3363, 0.2, 0.3117, 0.229, 0.3113, 0.2297, 0.3353, 0.202, 0.1636, 0.2037, 0.1394, 0.2318, 0.1422, 0.2296, 0.166, 0.2034, 0.3605, 0.2023, 0.3363, 0.2297, 0.3353, 0.2321, 0.359, 0.2007, 0.188, 0.202, 0.1636, 0.2296, 0.166, 0.2295, 0.1901, 0.2297, 0.3353, 0.229, 0.3113, 0.2403, 0.3107, 0.2414, 0.3348, 0.2296, 0.166, 0.2318, 0.1422, 0.242, 0.1429, 0.2412, 0.1665, 0.2321, 0.359, 0.2297, 0.3353, 0.2414, 0.3348, 0.2423, 0.3583, 0.2295, 0.1901, 0.2296, 0.166, 0.2412, 0.1665, 0.2399, 0.1904, 0.2332, 0.3822, 0.2321, 0.359, 0.2423, 0.3583, 0.2444, 0.3813, 0.2283, 0.2141, 0.2295, 0.1901, 0.2399, 0.1904, 0.2395, 0.2142, 0.2358, 0.4047, 0.2332, 0.3822, 0.2444, 0.3813, 0.2458, 0.4043, 0.2274, 0.2385, 0.2283, 0.2141, 0.2395, 0.2142, 0.2394, 0.2386, 0.2367, 0.4254, 0.2358, 0.4047, 0.2458, 0.4043, 0.2461, 0.4271, 0.2285, 0.2628, 0.2274, 0.2385, 0.2394, 0.2386, 0.239, 0.2627, 0.2343, 0.09605, 0.2366, 0.07397, 0.2465, 0.07432, 0.2453, 0.09682, 0.2366, 0.07397, 0.2364, 0.05287, 0.2468, 0.0507, 0.2465, 0.07432, 0.2285, 0.287, 0.2285, 0.2628, 0.239, 0.2627, 0.2396, 0.2865, 0.2329, 0.119, 0.2343, 0.09605, 0.2453, 0.09682, 0.2436, 0.1198, 0.229, 0.3113, 0.2285, 0.287, 0.2396, 0.2865, 0.2403, 0.3107, 0.2318, 0.1422, 0.2329, 0.119, 0.2436, 0.1198, 0.242, 0.1429, 0.2453, 0.09682, 0.2465, 0.07432, 0.2697, 0.0749, 0.2685, 0.0973, 0.2465, 0.07432, 0.2468, 0.0507, 0.272, 0.05192, 0.2697, 0.0749, 0.2396, 0.2865, 0.239, 0.2627, 0.264, 0.2614, 0.2643, 0.2852, 0.2436, 0.1198, 0.2453, 0.09682, 0.2685, 0.0973, 0.2674, 0.1201, 0.2403, 0.3107, 0.2396, 0.2865, 0.2643, 0.2852, 0.2649, 0.3093, 0.242, 0.1429, 0.2436, 0.1198, 0.2674, 0.1201, 0.2664, 0.1432, 0.2414, 0.3348, 0.2403, 0.3107, 0.2649, 0.3093, 0.2656, 0.333, 0.2412, 0.1665, 0.242, 0.1429, 0.2664, 0.1432, 0.2654, 0.1668, 0.2423, 0.3583, 0.2414, 0.3348, 0.2656, 0.333, 0.2666, 0.356, 0.2399, 0.1904, 0.2412, 0.1665, 0.2654, 0.1668, 0.2648, 0.1903, 0.2444, 0.3813, 0.2423, 0.3583, 0.2666, 0.356, 0.2677, 0.3787, 0.2395, 0.2142, 0.2399, 0.1904, 0.2648, 0.1903, 0.2642, 0.2139, 0.2458, 0.4043, 0.2444, 0.3813, 0.2677, 0.3787, 0.2692, 0.4019, 0.2394, 0.2386, 0.2395, 0.2142, 0.2642, 0.2139, 0.264, 0.238, 0.2461, 0.4271, 0.2458, 0.4043, 0.2692, 0.4019, 0.2718, 0.4261, 0.239, 0.2627, 0.2394, 0.2386, 0.264, 0.238, 0.264, 0.2614, 0.2642, 0.2139, 0.2648, 0.1903, 0.2696, 0.1904, 0.2696, 0.214, 0.2692, 0.4019, 0.2677, 0.3787, 0.2727, 0.3784, 0.2743, 0.4014, 0.264, 0.238, 0.2642, 0.2139, 0.2696, 0.214, 0.2691, 0.238, 0.2718, 0.4261, 0.2692, 0.4019, 0.2743, 0.4014, 0.277, 0.4245, 0.264, 0.2614, 0.264, 0.238, 0.2691, 0.238, 0.2688, 0.2614, 0.2685, 0.0973, 0.2697, 0.0749, 0.2743, 0.0753, 0.2733, 0.09757, 0.2697, 0.0749, 0.272, 0.05192, 0.2769, 0.05344, 0.2743, 0.0753, 0.2643, 0.2852, 0.264, 0.2614, 0.2688, 0.2614, 0.2698, 0.285, 0.2674, 0.1201, 0.2685, 0.0973, 0.2733, 0.09757, 0.2723, 0.1204, 0.2649, 0.3093, 0.2643, 0.2852, 0.2698, 0.285, 0.27, 0.3092, 0.2664, 0.1432, 0.2674, 0.1201, 0.2723, 0.1204, 0.2714, 0.1434, 0.2656, 0.333, 0.2649, 0.3093, 0.27, 0.3092, 0.2706, 0.3328, 0.2654, 0.1668, 0.2664, 0.1432, 0.2714, 0.1434, 0.2708, 0.167, 0.2666, 0.356, 0.2656, 0.333, 0.2706, 0.3328, 0.2711, 0.3558, 0.2648, 0.1903, 0.2654, 0.1668, 0.2708, 0.167, 0.2696, 0.1904, 0.2677, 0.3787, 0.2666, 0.356, 0.2711, 0.3558, 0.2727, 0.3784, 0.2706, 0.3328, 0.27, 0.3092, 0.9987, 0.3039, 0.9988, 0.3256, 0.2708, 0.167, 0.2714, 0.1434, 0.9988, 0.1522, 0.9987, 0.1739, 0.2711, 0.3558, 0.2706, 0.3328, 0.9988, 0.3256, 0.999, 0.3472, 0.2696, 0.1904, 0.2708, 0.167, 0.9987, 0.1739, 0.9985, 0.1955, 0.2727, 0.3784, 0.2711, 0.3558, 0.999, 0.3472, 0.9993, 0.3689, 0.2696, 0.214, 0.2696, 0.1904, 0.9985, 0.1955, 0.9985, 0.2172, 0.2743, 0.4014, 0.2727, 0.3784, 0.9993, 0.3689, 0.9996, 0.3906, 0.2691, 0.238, 0.2696, 0.214, 0.9985, 0.2172, 0.9985, 0.2389, 0.277, 0.4245, 0.2743, 0.4014, 0.9996, 0.3906, 0.9999, 0.4122, 0.2688, 0.2614, 0.2691, 0.238, 0.9985, 0.2389, 0.9985, 0.2606, 0.2733, 0.09757, 0.2743, 0.0753, 0.9996, 0.08723, 0.9993, 0.1089, 0.2743, 0.0753, 0.2769, 0.05344, 0.9999, 0.06426, 0.9996, 0.08723, 0.2698, 0.285, 0.2688, 0.2614, 0.9985, 0.2606, 0.9985, 0.2822, 0.2723, 0.1204, 0.2733, 0.09757, 0.9993, 0.1089, 0.999, 0.1305, 0.27, 0.3092, 0.2698, 0.285, 0.9985, 0.2822, 0.9987, 0.3039, 0.2714, 0.1434, 0.2723, 0.1204, 0.999, 0.1305, 0.9988, 0.1522])
me_cylinder_001.materials.append(mat_budynek)
me_cylinder_001.use_remesh_fix_poles = True
me_cylinder_001.use_remesh_preserve_attributes = False
me_cylinder_001.use_mirror_vertex_groups = False
me_cylinder_001.update()
me_cube_002 = bpy.data.meshes.new('Cube.002')
me_cube_002.from_pydata([(-1.136, -1.329, 0.9429), (-1.136, 0.9429, -1.329), (-1.136, 0.6209, 0.6209), (1.136, -1.329, 0.9429), (1.136, 0.9429, -1.329), (1.136, 0.6209, 0.6209), (-1.136, -1.345, 0.8443), (-1.136, 0.8443, -1.345), (-1.136, 0.5501, 0.5501), (1.136, -1.345, 0.8443), (1.136, 0.8443, -1.345), (1.136, 0.5501, 0.5501), (1.136, 0.8737, -1.396), (-1.136, 0.8737, -1.396), (1.136, -1.396, 0.8737), (-1.136, -1.396, 0.8737), (1.136, 0.8452, -1.401), (-1.136, 0.8452, -1.401), (1.136, -1.401, 0.8452), (-1.136, -1.401, 0.8452)], [], [(1, 2, 5, 4), (5, 2, 0, 3), (7, 10, 11, 8), (11, 9, 6, 8), (0, 2, 8, 6), (2, 1, 7, 8), (3, 0, 15, 14), (4, 5, 11, 10), (5, 3, 9, 11), (9, 3, 14, 18), (13, 12, 16, 17), (14, 15, 19, 18), (7, 1, 13, 17), (1, 4, 12, 13), (6, 9, 18, 19), (10, 7, 17, 16), (4, 10, 16, 12), (0, 6, 19, 15)])
_uv = me_cube_002.uv_layers.new(name='UVMap')
_uv.uv.foreach_set('vector', [0.3706, 0.000186, 0.3706, 0.3224, 0.000186, 0.3224, 0.000186, 0.000186, 0.3706, 0.6449, 0.000186, 0.6449, 0.000186, 0.3227, 0.3706, 0.3227, 0.3709, 0.3313, 0.7413, 0.3313, 0.7413, 0.644, 0.3709, 0.644, 0.3709, 0.3219, 0.3709, 0.009206, 0.7413, 0.009206, 0.7413, 0.3219, 0.4321, 0.9665, 0.4364, 0.6444, 0.4496, 0.654, 0.4484, 0.9667, 0.4186, 0.9757, 0.4142, 0.6535, 0.4305, 0.6533, 0.4317, 0.966, 0.3709, 0.9998, 0.3709, 0.6444, 0.386, 0.6444, 0.386, 0.9998, 0.4499, 0.9665, 0.4543, 0.6444, 0.4674, 0.654, 0.4662, 0.9667, 0.4722, 0.9757, 0.4678, 0.6535, 0.4841, 0.6533, 0.4853, 0.966, 0.4841, 0.6533, 0.4678, 0.6535, 0.4806, 0.6444, 0.4853, 0.6444, 0.3988, 0.6444, 0.3988, 0.9998, 0.3926, 0.9998, 0.3926, 0.6444, 0.386, 0.9998, 0.386, 0.6444, 0.3922, 0.6444, 0.3922, 0.9998, 0.4305, 0.6533, 0.4142, 0.6535, 0.427, 0.6444, 0.4317, 0.6444, 0.4138, 0.6444, 0.4138, 0.9998, 0.3988, 0.9998, 0.3988, 0.6444, 0.7413, 0.009206, 0.3709, 0.009206, 0.3709, 0.0001878, 0.7413, 0.000186, 0.7413, 0.3313, 0.3709, 0.3313, 0.3709, 0.3223, 0.7413, 0.3223, 0.4499, 0.9665, 0.4662, 0.9667, 0.4674, 0.9757, 0.4627, 0.9756, 0.4321, 0.9665, 0.4484, 0.9667, 0.4496, 0.9757, 0.4449, 0.9756])
me_cube_002.materials.append(mat_dach)
me_cube_002.use_remesh_fix_poles = True
me_cube_002.use_remesh_preserve_attributes = False
me_cube_002.use_mirror_vertex_groups = False
me_cube_002.update()
me_cube_003 = bpy.data.meshes.new('Cube.003')
me_cube_003.from_pydata([(0.09304, -4.019, -1.0), (0.09304, -0.09302, 1.96), (0.09304, 4.019, -1.0), (0.09304, 0.09302, 1.96), (1.621, -4.019, -1.0), (1.621, -0.09302, 1.96), (1.621, 4.019, -1.0), (1.621, 0.09302, 1.96), (1.621, 0.06958, 1.587), (1.621, 3.006, -0.6272), (1.621, -3.006, -0.6272), (1.621, -0.06958, 1.587), (1.276, 0.06397, 1.498), (1.276, 2.764, -0.5379), (1.276, -2.764, -0.5379), (1.276, -0.06397, 1.498), (1.276, 0.05466, 1.35), (1.276, 2.362, -0.3897), (1.276, -2.362, -0.3897), (1.276, -0.05466, 1.35), (1.407, 0.04728, 1.232), (1.407, 2.043, -0.2722), (1.407, -2.043, -0.2722), (1.407, -0.04728, 1.232), (0.4815, 0.03744, 1.076), (0.4815, 1.618, -0.1158), (0.4815, -1.618, -0.1158), (0.4815, -0.03744, 1.076)], [], [(0, 1, 3, 2), (2, 3, 7, 6), (5, 4, 10, 11), (4, 5, 1, 0), (2, 6, 4, 0), (7, 3, 1, 5), (10, 9, 13, 14), (4, 6, 9, 10), (7, 5, 11, 8), (6, 7, 8, 9), (12, 15, 19, 16), (8, 11, 15, 12), (9, 8, 12, 13), (11, 10, 14, 15), (19, 18, 22, 23), (13, 12, 16, 17), (15, 14, 18, 19), (14, 13, 17, 18), (20, 23, 27, 24), (18, 17, 21, 22), (16, 19, 23, 20), (17, 16, 20, 21), (25, 24, 27, 26), (21, 20, 24, 25), (23, 22, 26, 27), (22, 21, 25, 26)])
_uv = me_cube_003.uv_layers.new(name='UVMap')
_uv.uv.foreach_set('vector', [0.2388, 0.6485, 0.4776, 0.3317, 0.4776, 0.3167, 0.2388, 0.0, 0.5996, 0.6485, 0.6331, 0.3317, 0.511, 0.3317, 0.4776, 0.6485, 0.2388, 0.3167, 0.0, 0.0, 0.03008, 0.08169, 0.2087, 0.3186, 0.4776, 0.0, 0.511, 0.3167, 0.6331, 0.3167, 0.5996, 0.0, 0.7551, 0.0, 0.6331, 0.0, 0.6331, 0.6485, 0.7551, 0.6485, 0.511, 0.3317, 0.6331, 0.3317, 0.6331, 0.3167, 0.511, 0.3167, 0.9715, 0.446, 0.9715, 0.9311, 1.0, 0.9115, 1.0, 0.4655, 0.0, 0.0, 0.0, 0.6485, 0.03008, 0.5668, 0.03008, 0.08169, 0.2388, 0.3317, 0.2388, 0.3167, 0.2087, 0.3186, 0.2087, 0.3299, 0.0, 0.6485, 0.2388, 0.3317, 0.2087, 0.3299, 0.03008, 0.5668, 0.7551, 0.2178, 0.7551, 0.2281, 0.7671, 0.2274, 0.7671, 0.2186, 0.8443, 0.6829, 0.8443, 0.6941, 0.8728, 0.6937, 0.8728, 0.6834, 0.8693, 0.446, 0.8443, 0.6829, 0.8728, 0.6834, 0.8958, 0.4655, 0.8443, 0.6941, 0.8693, 0.9311, 0.8958, 0.9115, 0.8728, 0.6937, 0.9481, 0.1861, 0.9285, 0.0, 0.9194, 0.02573, 0.9364, 0.1867, 0.9194, 0.0, 0.7551, 0.2178, 0.7671, 0.2186, 0.9074, 0.03246, 0.7551, 0.2281, 0.9194, 0.446, 0.9074, 0.4135, 0.7671, 0.2274, 0.9194, 0.446, 0.9194, 0.0, 0.9074, 0.03246, 0.9074, 0.4135, 0.8443, 0.6146, 0.8443, 0.607, 0.7686, 0.6077, 0.7686, 0.6138, 0.9481, 0.0, 0.9481, 0.3811, 0.9599, 0.3553, 0.9599, 0.02573, 0.9481, 0.1949, 0.9481, 0.1861, 0.9364, 0.1867, 0.9364, 0.1943, 0.9285, 0.3811, 0.9481, 0.1949, 0.9364, 0.1943, 0.9194, 0.3553, 0.0, 0.9095, 0.09613, 0.782, 0.09613, 0.776, 7.451e-09, 0.6485, 0.8273, 0.7756, 0.8443, 0.6146, 0.7686, 0.6138, 0.7551, 0.7413, 0.8443, 0.607, 0.8273, 0.446, 0.7551, 0.4802, 0.7686, 0.6077, 0.8958, 0.446, 0.8958, 0.7756, 0.9715, 0.7413, 0.9715, 0.4802])
me_cube_003.materials.append(mat_budynek)
me_cube_003.use_remesh_fix_poles = True
me_cube_003.use_remesh_preserve_attributes = False
me_cube_003.use_mirror_vertex_groups = False
me_cube_003.update()
me_cube_004 = bpy.data.meshes.new('Cube.004')
me_cube_004.from_pydata([(-1.0, -1.0, -1.0), (-1.0, -1.0, 1.0), (-1.0, 1.0, -1.0), (-1.0, 1.0, 1.0), (1.0, -1.0, -1.0), (1.0, -1.0, 1.0), (1.0, 1.0, -1.0), (1.0, 1.0, 1.0), (-1.0, -1.0, 0.5742), (-1.0, 1.0, 0.5742), (1.0, 1.0, 0.5742), (1.0, -1.0, 0.5742), (-1.0, 1.0, 0.2807), (1.0, 1.0, 0.2807), (1.0, -1.0, 0.2807), (-1.0, -1.0, 0.2807), (-1.0, -3.702, 0.2807), (-1.0, -3.702, 0.5742), (1.0, -3.702, 0.5742), (-1.0, 3.702, 0.5742), (1.0, 3.702, 0.5742), (-1.0, 3.702, 0.2807), (1.0, 3.702, 0.2807), (1.0, -3.702, 0.2807)], [], [(8, 1, 3, 9), (9, 3, 7, 10), (10, 7, 5, 11), (11, 5, 1, 8), (2, 6, 4, 0), (7, 3, 1, 5), (9, 10, 20, 19), (13, 10, 11, 14), (12, 9, 19, 21), (15, 8, 9, 12), (0, 15, 12, 2), (2, 12, 13, 6), (6, 13, 14, 4), (4, 14, 15, 0), (23, 18, 17, 16), (21, 19, 20, 22), (15, 14, 23, 16), (11, 8, 17, 18), (13, 12, 21, 22), (8, 15, 16, 17), (10, 13, 22, 20), (14, 11, 18, 23)])
_uv = me_cube_004.uv_layers.new(name='UVMap')
_uv.uv.foreach_set('vector', [0.5718, 0.0, 0.625, 0.0, 0.625, 0.25, 0.5718, 0.25, 0.5718, 0.25, 0.625, 0.25, 0.625, 0.5, 0.5718, 0.5, 0.5718, 0.5, 0.625, 0.5, 0.625, 0.75, 0.5718, 0.75, 0.5718, 0.75, 0.625, 0.75, 0.625, 1.0, 0.5718, 1.0, 0.125, 0.5, 0.375, 0.5, 0.375, 0.75, 0.125, 0.75, 0.625, 0.5, 0.875, 0.5, 0.875, 0.75, 0.625, 0.75, 0.5718, 0.25, 0.5718, 0.5, 0.5718, 0.5, 0.5718, 0.25, 0.5351, 0.5, 0.5718, 0.5, 0.5718, 0.75, 0.5351, 0.75, 0.5351, 0.25, 0.5718, 0.25, 0.5718, 0.25, 0.5351, 0.25, 0.5351, 0.0, 0.5718, 0.0, 0.5718, 0.25, 0.5351, 0.25, 0.375, 0.0, 0.5351, 0.0, 0.5351, 0.25, 0.375, 0.25, 0.375, 0.25, 0.5351, 0.25, 0.5351, 0.5, 0.375, 0.5, 0.375, 0.5, 0.5351, 0.5, 0.5351, 0.75, 0.375, 0.75, 0.375, 0.75, 0.5351, 0.75, 0.5351, 1.0, 0.375, 1.0, 0.5351, 0.75, 0.5718, 0.75, 0.5718, 1.0, 0.5351, 1.0, 0.5351, 0.25, 0.5718, 0.25, 0.5718, 0.5, 0.5351, 0.5, 0.5351, 1.0, 0.5351, 0.75, 0.5351, 0.75, 0.5351, 1.0, 0.5718, 0.75, 0.5718, 1.0, 0.5718, 1.0, 0.5718, 0.75, 0.5351, 0.5, 0.5351, 0.25, 0.5351, 0.25, 0.5351, 0.5, 0.5718, 0.0, 0.5351, 0.0, 0.5351, 0.0, 0.5718, 0.0, 0.5718, 0.5, 0.5351, 0.5, 0.5351, 0.5, 0.5718, 0.5, 0.5351, 0.75, 0.5718, 0.75, 0.5718, 0.75, 0.5351, 0.75])
me_cube_004.materials.append(mat_metal)
me_cube_004.use_remesh_fix_poles = True
me_cube_004.use_remesh_preserve_attributes = False
me_cube_004.use_mirror_vertex_groups = False
me_cube_004.update()
me_cylinder_002 = bpy.data.meshes.new('Cylinder.002')
me_cylinder_002.from_pydata([(0.0, 1.0, -1.0), (0.0, 1.0, 1.0), (0.7071, 0.7071, -1.0), (0.7071, 0.7071, 1.0), (1.0, -4.371e-08, -1.0), (1.0, -4.371e-08, 1.0), (0.7071, -0.7071, -1.0), (0.7071, -0.7071, 1.0), (-8.742e-08, -1.0, -1.0), (-8.742e-08, -1.0, 1.0), (-0.7071, -0.7071, -1.0), (-0.7071, -0.7071, 1.0), (-1.0, 1.192e-08, -1.0), (-1.0, 1.192e-08, 1.0), (-0.7071, 0.7071, -1.0), (-0.7071, 0.7071, 1.0), (0.0, 6.6, -1.0), (0.0, 6.6, 1.0), (0.7071, 6.307, -1.0), (0.7071, 6.307, 1.0), (1.0, 5.6, -1.0), (1.0, 5.6, 1.0), (0.7071, 4.893, -1.0), (0.7071, 4.893, 1.0), (-8.742e-08, 4.6, -1.0), (-8.742e-08, 4.6, 1.0), (-0.7071, 4.893, -1.0), (-0.7071, 4.893, 1.0), (-1.0, 5.6, -1.0), (-1.0, 5.6, 1.0), (-0.7071, 6.307, -1.0), (-0.7071, 6.307, 1.0), (0.0, 12.2, -1.0), (0.0, 12.2, 1.0), (0.7071, 11.91, -1.0), (0.7071, 11.91, 1.0), (1.0, 11.2, -1.0), (1.0, 11.2, 1.0), (0.7071, 10.49, -1.0), (0.7071, 10.49, 1.0), (-8.742e-08, 10.2, -1.0), (-8.742e-08, 10.2, 1.0), (-0.7071, 10.49, -1.0), (-0.7071, 10.49, 1.0), (-1.0, 11.2, -1.0), (-1.0, 11.2, 1.0), (-0.7071, 11.91, -1.0), (-0.7071, 11.91, 1.0), (0.0, 17.8, -1.0), (0.0, 17.8, 1.0), (0.7071, 17.51, -1.0), (0.7071, 17.51, 1.0), (1.0, 16.8, -1.0), (1.0, 16.8, 1.0), (0.7071, 16.09, -1.0), (0.7071, 16.09, 1.0), (-8.742e-08, 15.8, -1.0), (-8.742e-08, 15.8, 1.0), (-0.7071, 16.09, -1.0), (-0.7071, 16.09, 1.0), (-1.0, 16.8, -1.0), (-1.0, 16.8, 1.0), (-0.7071, 17.51, -1.0), (-0.7071, 17.51, 1.0), (0.0, 23.4, -1.0), (0.0, 23.4, 1.0), (0.7071, 23.11, -1.0), (0.7071, 23.11, 1.0), (1.0, 22.4, -1.0), (1.0, 22.4, 1.0), (0.7071, 21.69, -1.0), (0.7071, 21.69, 1.0), (-8.742e-08, 21.4, -1.0), (-8.742e-08, 21.4, 1.0), (-0.7071, 21.69, -1.0), (-0.7071, 21.69, 1.0), (-1.0, 22.4, -1.0), (-1.0, 22.4, 1.0), (-0.7071, 23.11, -1.0), (-0.7071, 23.11, 1.0), (0.0, 29.0, -1.0), (0.0, 29.0, 1.0), (0.7071, 28.71, -1.0), (0.7071, 28.71, 1.0), (1.0, 28.0, -1.0), (1.0, 28.0, 1.0), (0.7071, 27.29, -1.0), (0.7071, 27.29, 1.0), (-8.742e-08, 27.0, -1.0), (-8.742e-08, 27.0, 1.0), (-0.7071, 27.29, -1.0), (-0.7071, 27.29, 1.0), (-1.0, 28.0, -1.0), (-1.0, 28.0, 1.0), (-0.7071, 28.71, -1.0), (-0.7071, 28.71, 1.0), (0.0, 34.6, -1.0), (0.0, 34.6, 1.0), (0.7071, 34.31, -1.0), (0.7071, 34.31, 1.0), (1.0, 33.6, -1.0), (1.0, 33.6, 1.0), (0.7071, 32.89, -1.0), (0.7071, 32.89, 1.0), (-8.742e-08, 32.6, -1.0), (-8.742e-08, 32.6, 1.0), (-0.7071, 32.89, -1.0), (-0.7071, 32.89, 1.0), (-1.0, 33.6, -1.0), (-1.0, 33.6, 1.0), (-0.7071, 34.31, -1.0), (-0.7071, 34.31, 1.0), (0.0, 40.2, -1.0), (0.0, 40.2, 1.0), (0.7071, 39.91, -1.0), (0.7071, 39.91, 1.0), (1.0, 39.2, -1.0), (1.0, 39.2, 1.0), (0.7071, 38.49, -1.0), (0.7071, 38.49, 1.0), (-8.742e-08, 38.2, -1.0), (-8.742e-08, 38.2, 1.0), (-0.7071, 38.49, -1.0), (-0.7071, 38.49, 1.0), (-1.0, 39.2, -1.0), (-1.0, 39.2, 1.0), (-0.7071, 39.91, -1.0), (-0.7071, 39.91, 1.0), (0.0, 45.8, -1.0), (0.0, 45.8, 1.0), (0.7071, 45.51, -1.0), (0.7071, 45.51, 1.0), (1.0, 44.8, -1.0), (1.0, 44.8, 1.0), (0.7071, 44.09, -1.0), (0.7071, 44.09, 1.0), (-8.742e-08, 43.8, -1.0), (-8.742e-08, 43.8, 1.0), (-0.7071, 44.09, -1.0), (-0.7071, 44.09, 1.0), (-1.0, 44.8, -1.0), (-1.0, 44.8, 1.0), (-0.7071, 45.51, -1.0), (-0.7071, 45.51, 1.0), (-8.138e-09, 44.92, -0.3012), (-8.138e-09, -0.1999, -0.3012), (0.5526, 44.92, -0.3084), (0.5526, -0.1999, -0.3084), (0.7815, 44.92, -0.3258), (0.7815, -0.1999, -0.3258), (0.5526, 44.92, -0.3432), (0.5526, -0.1999, -0.3432), (-7.646e-08, 44.92, -0.3504), (-7.646e-08, -0.1999, -0.3504), (-0.5526, 44.92, -0.3432), (-0.5526, -0.1999, -0.3432), (-0.7815, 44.92, -0.3258), (-0.7815, -0.1999, -0.3258), (-0.5526, 44.92, -0.3084), (-0.5526, -0.1999, -0.3084), (-8.138e-09, 44.92, 0.5668), (-8.138e-09, -0.1999, 0.5668), (0.5526, 44.92, 0.5596), (0.5526, -0.1999, 0.5596), (0.7815, 44.92, 0.5423), (0.7815, -0.1999, 0.5423), (0.5526, 44.92, 0.5249), (0.5526, -0.1999, 0.5249), (-7.646e-08, 44.92, 0.5177), (-7.646e-08, -0.1999, 0.5177), (-0.5526, 44.92, 0.5249), (-0.5526, -0.1999, 0.5249), (-0.7815, 44.92, 0.5423), (-0.7815, -0.1999, 0.5423), (-0.5526, 44.92, 0.5596), (-0.5526, -0.1999, 0.5596)], [], [(0, 1, 3, 2), (2, 3, 5, 4), (4, 5, 7, 6), (6, 7, 9, 8), (8, 9, 11, 10), (10, 11, 13, 12), (12, 13, 15, 14), (14, 15, 1, 0), (16, 17, 19, 18), (18, 19, 21, 20), (20, 21, 23, 22), (22, 23, 25, 24), (24, 25, 27, 26), (26, 27, 29, 28), (28, 29, 31, 30), (30, 31, 17, 16), (32, 33, 35, 34), (34, 35, 37, 36), (36, 37, 39, 38), (38, 39, 41, 40), (40, 41, 43, 42), (42, 43, 45, 44), (44, 45, 47, 46), (46, 47, 33, 32), (48, 49, 51, 50), (50, 51, 53, 52), (52, 53, 55, 54), (54, 55, 57, 56), (56, 57, 59, 58), (58, 59, 61, 60), (60, 61, 63, 62), (62, 63, 49, 48), (64, 65, 67, 66), (66, 67, 69, 68), (68, 69, 71, 70), (70, 71, 73, 72), (72, 73, 75, 74), (74, 75, 77, 76), (76, 77, 79, 78), (78, 79, 65, 64), (80, 81, 83, 82), (82, 83, 85, 84), (84, 85, 87, 86), (86, 87, 89, 88), (88, 89, 91, 90), (90, 91, 93, 92), (92, 93, 95, 94), (94, 95, 81, 80), (96, 97, 99, 98), (98, 99, 101, 100), (100, 101, 103, 102), (102, 103, 105, 104), (104, 105, 107, 106), (106, 107, 109, 108), (108, 109, 111, 110), (110, 111, 97, 96), (112, 113, 115, 114), (114, 115, 117, 116), (116, 117, 119, 118), (118, 119, 121, 120), (120, 121, 123, 122), (122, 123, 125, 124), (124, 125, 127, 126), (126, 127, 113, 112), (128, 129, 131, 130), (130, 131, 133, 132), (132, 133, 135, 134), (134, 135, 137, 136), (136, 137, 139, 138), (138, 139, 141, 140), (140, 141, 143, 142), (142, 143, 129, 128), (144, 145, 147, 146), (146, 147, 149, 148), (148, 149, 151, 150), (150, 151, 153, 152), (152, 153, 155, 154), (154, 155, 157, 156), (156, 157, 159, 158), (158, 159, 145, 144), (160, 161, 163, 162), (162, 163, 165, 164), (164, 165, 167, 166), (166, 167, 169, 168), (168, 169, 171, 170), (170, 171, 173, 172), (172, 173, 175, 174), (174, 175, 161, 160)])
me_cylinder_002.polygons.foreach_set('use_smooth', [True] * 88)
_uv = me_cylinder_002.uv_layers.new(name='UVMap')
_uv.uv.foreach_set('vector', [1.0, 0.0, 1.0, 1.0, 0.875, 1.0, 0.875, 0.0, 0.875, 0.0, 0.875, 1.0, 0.75, 1.0, 0.75, 0.0, 0.75, 0.0, 0.75, 1.0, 0.625, 1.0, 0.625, 0.0, 0.625, 0.0, 0.625, 1.0, 0.5, 1.0, 0.5, 0.0, 0.5, 0.0, 0.5, 1.0, 0.375, 1.0, 0.375, 0.0, 0.375, 0.0, 0.375, 1.0, 0.25, 1.0, 0.25, 0.0, 0.25, 0.0, 0.25, 1.0, 0.125, 1.0, 0.125, 0.0, 0.125, 0.0, 0.125, 1.0, 0.0, 1.0, 0.0, 0.0, 1.0, 0.0, 1.0, 1.0, 0.875, 1.0, 0.875, 0.0, 0.875, 0.0, 0.875, 1.0, 0.75, 1.0, 0.75, 0.0, 0.75, 0.0, 0.75, 1.0, 0.625, 1.0, 0.625, 0.0, 0.625, 0.0, 0.625, 1.0, 0.5, 1.0, 0.5, 0.0, 0.5, 0.0, 0.5, 1.0, 0.375, 1.0, 0.375, 0.0, 0.375, 0.0, 0.375, 1.0, 0.25, 1.0, 0.25, 0.0, 0.25, 0.0, 0.25, 1.0, 0.125, 1.0, 0.125, 0.0, 0.125, 0.0, 0.125, 1.0, 0.0, 1.0, 0.0, 0.0, 1.0, 0.0, 1.0, 1.0, 0.875, 1.0, 0.875, 0.0, 0.875, 0.0, 0.875, 1.0, 0.75, 1.0, 0.75, 0.0, 0.75, 0.0, 0.75, 1.0, 0.625, 1.0, 0.625, 0.0, 0.625, 0.0, 0.625, 1.0, 0.5, 1.0, 0.5, 0.0, 0.5, 0.0, 0.5, 1.0, 0.375, 1.0, 0.375, 0.0, 0.375, 0.0, 0.375, 1.0, 0.25, 1.0, 0.25, 0.0, 0.25, 0.0, 0.25, 1.0, 0.125, 1.0, 0.125, 0.0, 0.125, 0.0, 0.125, 1.0, 0.0, 1.0, 0.0, 0.0, 1.0, 0.0, 1.0, 1.0, 0.875, 1.0, 0.875, 0.0, 0.875, 0.0, 0.875, 1.0, 0.75, 1.0, 0.75, 0.0, 0.75, 0.0, 0.75, 1.0, 0.625, 1.0, 0.625, 0.0, 0.625, 0.0, 0.625, 1.0, 0.5, 1.0, 0.5, 0.0, 0.5, 0.0, 0.5, 1.0, 0.375, 1.0, 0.375, 0.0, 0.375, 0.0, 0.375, 1.0, 0.25, 1.0, 0.25, 0.0, 0.25, 0.0, 0.25, 1.0, 0.125, 1.0, 0.125, 0.0, 0.125, 0.0, 0.125, 1.0, 0.0, 1.0, 0.0, 0.0, 1.0, 0.0, 1.0, 1.0, 0.875, 1.0, 0.875, 0.0, 0.875, 0.0, 0.875, 1.0, 0.75, 1.0, 0.75, 0.0, 0.75, 0.0, 0.75, 1.0, 0.625, 1.0, 0.625, 0.0, 0.625, 0.0, 0.625, 1.0, 0.5, 1.0, 0.5, 0.0, 0.5, 0.0, 0.5, 1.0, 0.375, 1.0, 0.375, 0.0, 0.375, 0.0, 0.375, 1.0, 0.25, 1.0, 0.25, 0.0, 0.25, 0.0, 0.25, 1.0, 0.125, 1.0, 0.125, 0.0, 0.125, 0.0, 0.125, 1.0, 0.0, 1.0, 0.0, 0.0, 1.0, 0.0, 1.0, 1.0, 0.875, 1.0, 0.875, 0.0, 0.875, 0.0, 0.875, 1.0, 0.75, 1.0, 0.75, 0.0, 0.75, 0.0, 0.75, 1.0, 0.625, 1.0, 0.625, 0.0, 0.625, 0.0, 0.625, 1.0, 0.5, 1.0, 0.5, 0.0, 0.5, 0.0, 0.5, 1.0, 0.375, 1.0, 0.375, 0.0, 0.375, 0.0, 0.375, 1.0, 0.25, 1.0, 0.25, 0.0, 0.25, 0.0, 0.25, 1.0, 0.125, 1.0, 0.125, 0.0, 0.125, 0.0, 0.125, 1.0, 0.0, 1.0, 0.0, 0.0, 1.0, 0.0, 1.0, 1.0, 0.875, 1.0, 0.875, 0.0, 0.875, 0.0, 0.875, 1.0, 0.75, 1.0, 0.75, 0.0, 0.75, 0.0, 0.75, 1.0, 0.625, 1.0, 0.625, 0.0, 0.625, 0.0, 0.625, 1.0, 0.5, 1.0, 0.5, 0.0, 0.5, 0.0, 0.5, 1.0, 0.375, 1.0, 0.375, 0.0, 0.375, 0.0, 0.375, 1.0, 0.25, 1.0, 0.25, 0.0, 0.25, 0.0, 0.25, 1.0, 0.125, 1.0, 0.125, 0.0, 0.125, 0.0, 0.125, 1.0, 0.0, 1.0, 0.0, 0.0, 1.0, 0.0, 1.0, 1.0, 0.875, 1.0, 0.875, 0.0, 0.875, 0.0, 0.875, 1.0, 0.75, 1.0, 0.75, 0.0, 0.75, 0.0, 0.75, 1.0, 0.625, 1.0, 0.625, 0.0, 0.625, 0.0, 0.625, 1.0, 0.5, 1.0, 0.5, 0.0, 0.5, 0.0, 0.5, 1.0, 0.375, 1.0, 0.375, 0.0, 0.375, 0.0, 0.375, 1.0, 0.25, 1.0, 0.25, 0.0, 0.25, 0.0, 0.25, 1.0, 0.125, 1.0, 0.125, 0.0, 0.125, 0.0, 0.125, 1.0, 0.0, 1.0, 0.0, 0.0, 1.0, 0.0, 1.0, 1.0, 0.875, 1.0, 0.875, 0.0, 0.875, 0.0, 0.875, 1.0, 0.75, 1.0, 0.75, 0.0, 0.75, 0.0, 0.75, 1.0, 0.625, 1.0, 0.625, 0.0, 0.625, 0.0, 0.625, 1.0, 0.5, 1.0, 0.5, 0.0, 0.5, 0.0, 0.5, 1.0, 0.375, 1.0, 0.375, 0.0, 0.375, 0.0, 0.375, 1.0, 0.25, 1.0, 0.25, 0.0, 0.25, 0.0, 0.25, 1.0, 0.125, 1.0, 0.125, 0.0, 0.125, 0.0, 0.125, 1.0, 0.0, 1.0, 0.0, 0.0, 1.0, 0.0, 1.0, 1.0, 0.875, 1.0, 0.875, 0.0, 0.875, 0.0, 0.875, 1.0, 0.75, 1.0, 0.75, 0.0, 0.75, 0.0, 0.75, 1.0, 0.625, 1.0, 0.625, 0.0, 0.625, 0.0, 0.625, 1.0, 0.5, 1.0, 0.5, 0.0, 0.5, 0.0, 0.5, 1.0, 0.375, 1.0, 0.375, 0.0, 0.375, 0.0, 0.375, 1.0, 0.25, 1.0, 0.25, 0.0, 0.25, 0.0, 0.25, 1.0, 0.125, 1.0, 0.125, 0.0, 0.125, 0.0, 0.125, 1.0, 0.0, 1.0, 0.0, 0.0, 1.0, 0.0, 1.0, 1.0, 0.875, 1.0, 0.875, 0.0, 0.875, 0.0, 0.875, 1.0, 0.75, 1.0, 0.75, 0.0, 0.75, 0.0, 0.75, 1.0, 0.625, 1.0, 0.625, 0.0, 0.625, 0.0, 0.625, 1.0, 0.5, 1.0, 0.5, 0.0, 0.5, 0.0, 0.5, 1.0, 0.375, 1.0, 0.375, 0.0, 0.375, 0.0, 0.375, 1.0, 0.25, 1.0, 0.25, 0.0, 0.25, 0.0, 0.25, 1.0, 0.125, 1.0, 0.125, 0.0, 0.125, 0.0, 0.125, 1.0, 0.0, 1.0, 0.0, 0.0])
me_cylinder_002.materials.append(mat_metal)
me_cylinder_002.use_remesh_fix_poles = True
me_cylinder_002.use_remesh_preserve_attributes = False
me_cylinder_002.use_mirror_vertex_groups = False
me_cylinder_002.update()
me_cylinder_004 = bpy.data.meshes.new('Cylinder.004')
me_cylinder_004.from_pydata([(-4.768e-07, 0.06956, -0.02386), (-4.768e-07, 0.06956, 0.02386), (0.02662, 0.06427, -0.02386), (0.02662, 0.06427, 0.02386), (0.04919, 0.04919, -0.02386), (0.04919, 0.04919, 0.02386), (0.06427, 0.02662, -0.02386), (0.06427, 0.02662, 0.02386), (0.06956, 0.0, -0.02386), (0.06956, 0.0, 0.02386), (0.06427, -0.02662, -0.02386), (0.06427, -0.02662, 0.02386), (0.04919, -0.04919, -0.02386), (0.04919, -0.04919, 0.02386), (0.02662, -0.06427, -0.02386), (0.02662, -0.06427, 0.02386), (-4.768e-07, -0.06956, -0.02386), (-4.768e-07, -0.06956, 0.02386), (-0.02662, -0.06427, -0.02386), (-0.02662, -0.06427, 0.02386), (-0.04919, -0.04919, -0.02386), (-0.04919, -0.04919, 0.02386), (-0.06427, -0.02662, -0.02386), (-0.06427, -0.02662, 0.02386), (-0.06956, 0.0, -0.02386), (-0.06956, 0.0, 0.02386), (-0.06427, 0.02662, -0.02386), (-0.06427, 0.02662, 0.02386), (-0.04919, 0.04919, -0.02386), (-0.04919, 0.04919, 0.02386), (-0.02662, 0.06427, -0.02386), (-0.02662, 0.06427, 0.02386)], [], [(0, 1, 3, 2), (2, 3, 5, 4), (4, 5, 7, 6), (6, 7, 9, 8), (8, 9, 11, 10), (10, 11, 13, 12), (12, 13, 15, 14), (14, 15, 17, 16), (16, 17, 19, 18), (18, 19, 21, 20), (20, 21, 23, 22), (22, 23, 25, 24), (24, 25, 27, 26), (26, 27, 29, 28), (3, 1, 31, 29, 27, 25, 23, 21, 19, 17, 15, 13, 11, 9, 7, 5), (28, 29, 31, 30), (30, 31, 1, 0), (0, 2, 4, 6, 8, 10, 12, 14, 16, 18, 20, 22, 24, 26, 28, 30)])
me_cylinder_004.polygons.foreach_set('use_smooth', [True] * 18)
_uv = me_cylinder_004.uv_layers.new(name='UVMap')
_uv.uv.foreach_set('vector', [1.0, 0.5, 1.0, 1.0, 0.9375, 1.0, 0.9375, 0.5, 0.9375, 0.5, 0.9375, 1.0, 0.875, 1.0, 0.875, 0.5, 0.875, 0.5, 0.875, 1.0, 0.8125, 1.0, 0.8125, 0.5, 0.8125, 0.5, 0.8125, 1.0, 0.75, 1.0, 0.75, 0.5, 0.75, 0.5, 0.75, 1.0, 0.6875, 1.0, 0.6875, 0.5, 0.6875, 0.5, 0.6875, 1.0, 0.625, 1.0, 0.625, 0.5, 0.625, 0.5, 0.625, 1.0, 0.5625, 1.0, 0.5625, 0.5, 0.5625, 0.5, 0.5625, 1.0, 0.5, 1.0, 0.5, 0.5, 0.5, 0.5, 0.5, 1.0, 0.4375, 1.0, 0.4375, 0.5, 0.4375, 0.5, 0.4375, 1.0, 0.375, 1.0, 0.375, 0.5, 0.375, 0.5, 0.375, 1.0, 0.3125, 1.0, 0.3125, 0.5, 0.3125, 0.5, 0.3125, 1.0, 0.25, 1.0, 0.25, 0.5, 0.25, 0.5, 0.25, 1.0, 0.1875, 1.0, 0.1875, 0.5, 0.1875, 0.5, 0.1875, 1.0, 0.125, 1.0, 0.125, 0.5, 0.3418, 0.4717, 0.25, 0.49, 0.1582, 0.4717, 0.08029, 0.4197, 0.02827, 0.3418, 0.01, 0.25, 0.02827, 0.1582, 0.08029, 0.08029, 0.1582, 0.02827, 0.25, 0.01, 0.3418, 0.02827, 0.4197, 0.08029, 0.4717, 0.1582, 0.49, 0.25, 0.4717, 0.3418, 0.4197, 0.4197, 0.125, 0.5, 0.125, 1.0, 0.0625, 1.0, 0.0625, 0.5, 0.0625, 0.5, 0.0625, 1.0, 0.0, 1.0, 0.0, 0.5, 0.75, 0.49, 0.8418, 0.4717, 0.9197, 0.4197, 0.9717, 0.3418, 0.99, 0.25, 0.9717, 0.1582, 0.9197, 0.08029, 0.8418, 0.02827, 0.75, 0.01, 0.6582, 0.02827, 0.5803, 0.08029, 0.5283, 0.1582, 0.51, 0.25, 0.5283, 0.3418, 0.5803, 0.4197, 0.6582, 0.4717])
me_cylinder_004.materials.append(mat_metal)
me_cylinder_004.use_remesh_fix_poles = True
me_cylinder_004.use_remesh_preserve_attributes = False
me_cylinder_004.use_mirror_vertex_groups = False
me_cylinder_004.update()
me_cylinder_005 = bpy.data.meshes.new('Cylinder.005')
me_cylinder_005.from_pydata([(-4.768e-07, 0.06956, -0.02386), (-4.768e-07, 0.06956, 0.02386), (0.02662, 0.06427, -0.02386), (0.02662, 0.06427, 0.02386), (0.04919, 0.04919, -0.02386), (0.04919, 0.04919, 0.02386), (0.06427, 0.02662, -0.02386), (0.06427, 0.02662, 0.02386), (0.06956, 0.0, -0.02386), (0.06956, 0.0, 0.02386), (0.06427, -0.02662, -0.02386), (0.06427, -0.02662, 0.02386), (0.04919, -0.04919, -0.02386), (0.04919, -0.04919, 0.02386), (0.02662, -0.06427, -0.02386), (0.02662, -0.06427, 0.02386), (-4.768e-07, -0.06956, -0.02386), (-4.768e-07, -0.06956, 0.02386), (-0.02662, -0.06427, -0.02386), (-0.02662, -0.06427, 0.02386), (-0.04919, -0.04919, -0.02386), (-0.04919, -0.04919, 0.02386), (-0.06427, -0.02662, -0.02386), (-0.06427, -0.02662, 0.02386), (-0.06956, 0.0, -0.02386), (-0.06956, 0.0, 0.02386), (-0.06427, 0.02662, -0.02386), (-0.06427, 0.02662, 0.02386), (-0.04919, 0.04919, -0.02386), (-0.04919, 0.04919, 0.02386), (-0.02662, 0.06427, -0.02386), (-0.02662, 0.06427, 0.02386)], [], [(0, 1, 3, 2), (2, 3, 5, 4), (4, 5, 7, 6), (6, 7, 9, 8), (8, 9, 11, 10), (10, 11, 13, 12), (12, 13, 15, 14), (14, 15, 17, 16), (16, 17, 19, 18), (18, 19, 21, 20), (20, 21, 23, 22), (22, 23, 25, 24), (24, 25, 27, 26), (26, 27, 29, 28), (3, 1, 31, 29, 27, 25, 23, 21, 19, 17, 15, 13, 11, 9, 7, 5), (28, 29, 31, 30), (30, 31, 1, 0), (0, 2, 4, 6, 8, 10, 12, 14, 16, 18, 20, 22, 24, 26, 28, 30)])
me_cylinder_005.polygons.foreach_set('use_smooth', [True] * 18)
_uv = me_cylinder_005.uv_layers.new(name='UVMap')
_uv.uv.foreach_set('vector', [1.0, 0.5, 1.0, 1.0, 0.9375, 1.0, 0.9375, 0.5, 0.9375, 0.5, 0.9375, 1.0, 0.875, 1.0, 0.875, 0.5, 0.875, 0.5, 0.875, 1.0, 0.8125, 1.0, 0.8125, 0.5, 0.8125, 0.5, 0.8125, 1.0, 0.75, 1.0, 0.75, 0.5, 0.75, 0.5, 0.75, 1.0, 0.6875, 1.0, 0.6875, 0.5, 0.6875, 0.5, 0.6875, 1.0, 0.625, 1.0, 0.625, 0.5, 0.625, 0.5, 0.625, 1.0, 0.5625, 1.0, 0.5625, 0.5, 0.5625, 0.5, 0.5625, 1.0, 0.5, 1.0, 0.5, 0.5, 0.5, 0.5, 0.5, 1.0, 0.4375, 1.0, 0.4375, 0.5, 0.4375, 0.5, 0.4375, 1.0, 0.375, 1.0, 0.375, 0.5, 0.375, 0.5, 0.375, 1.0, 0.3125, 1.0, 0.3125, 0.5, 0.3125, 0.5, 0.3125, 1.0, 0.25, 1.0, 0.25, 0.5, 0.25, 0.5, 0.25, 1.0, 0.1875, 1.0, 0.1875, 0.5, 0.1875, 0.5, 0.1875, 1.0, 0.125, 1.0, 0.125, 0.5, 0.3418, 0.4717, 0.25, 0.49, 0.1582, 0.4717, 0.08029, 0.4197, 0.02827, 0.3418, 0.01, 0.25, 0.02827, 0.1582, 0.08029, 0.08029, 0.1582, 0.02827, 0.25, 0.01, 0.3418, 0.02827, 0.4197, 0.08029, 0.4717, 0.1582, 0.49, 0.25, 0.4717, 0.3418, 0.4197, 0.4197, 0.125, 0.5, 0.125, 1.0, 0.0625, 1.0, 0.0625, 0.5, 0.0625, 0.5, 0.0625, 1.0, 0.0, 1.0, 0.0, 0.5, 0.75, 0.49, 0.8418, 0.4717, 0.9197, 0.4197, 0.9717, 0.3418, 0.99, 0.25, 0.9717, 0.1582, 0.9197, 0.08029, 0.8418, 0.02827, 0.75, 0.01, 0.6582, 0.02827, 0.5803, 0.08029, 0.5283, 0.1582, 0.51, 0.25, 0.5283, 0.3418, 0.5803, 0.4197, 0.6582, 0.4717])
me_cylinder_005.materials.append(mat_metal)
me_cylinder_005.use_remesh_fix_poles = True
me_cylinder_005.use_remesh_preserve_attributes = False
me_cylinder_005.use_mirror_vertex_groups = False
me_cylinder_005.update()
me_cube = bpy.data.meshes.new('Cube')
me_cube.from_pydata([(-1.0, 1.0, -0.9378), (-1.0, 1.0, 1.872), (-1.0, 0.0, -0.9378), (-1.0, 0.5589, 1.872), (-1.0, 0.5589, -0.9378), (0.0, 1.0, 1.872), (0.0, 0.4932, -0.9378), (0.0, 0.4932, 1.872), (-0.6479, 1.0, -0.9378), (-0.5879, 0.4932, -0.9378), (-0.6479, 1.0, 1.872), (-0.5879, 2.045e-11, 1.872), (-0.5879, 0.4932, 1.872), (1.0, 1.0, -0.9378), (1.0, 1.0, 1.872), (1.0, 0.0, 1.872), (1.0, 0.5589, 1.872), (1.0, 0.5589, -0.9378), (0.0, 1.0, -0.9378), (0.6479, 1.0, -0.9378), (0.5879, 0.4932, -0.9378), (0.6479, 1.0, 1.872), (0.5879, 2.045e-11, 1.872), (0.5879, 0.4932, 1.872), (-1.0, -1.0, -0.9378), (-1.0, -1.0, 1.872), (-1.0, 0.0, 1.872), (-1.0, -0.5589, 1.872), (-1.0, -0.5589, -0.9378), (0.0, -1.0, -0.9378), (0.0, -1.0, 1.872), (0.0, -0.4932, -0.9378), (0.0, -0.4932, 1.872), (-0.6479, -1.0, -0.9378), (-0.5879, 2.045e-11, -0.9378), (-0.5879, -0.4932, -0.9378), (-0.6479, -1.0, 1.872), (-0.5879, -0.4932, 1.872), (1.0, -1.0, -0.9378), (1.0, -1.0, 1.872), (1.0, 0.0, -0.9378), (1.0, -0.5589, 1.872), (1.0, -0.5589, -0.9378), (0.6479, -1.0, -0.9378), (0.5879, 2.045e-11, -0.9378), (0.5879, -0.4932, -0.9378), (0.6479, -1.0, 1.872), (0.5879, -0.4932, 1.872)], [], [(4, 3, 1, 0), (2, 26, 3, 4), (8, 18, 6, 9), (8, 10, 5, 18), (0, 1, 10, 8), (4, 9, 34, 2), (0, 8, 9, 4), (12, 9, 6, 7), (34, 9, 12, 11), (17, 13, 14, 16), (40, 17, 16, 15), (19, 20, 6, 18), (19, 18, 5, 21), (13, 19, 21, 14), (17, 40, 44, 20), (13, 17, 20, 19), (23, 7, 6, 20), (44, 22, 23, 20), (28, 24, 25, 27), (2, 28, 27, 26), (33, 35, 31, 29), (33, 29, 30, 36), (24, 33, 36, 25), (28, 2, 34, 35), (24, 28, 35, 33), (37, 32, 31, 35), (34, 11, 37, 35), (42, 41, 39, 38), (40, 15, 41, 42), (43, 29, 31, 45), (43, 46, 30, 29), (38, 39, 46, 43), (42, 45, 44, 40), (38, 43, 45, 42), (47, 45, 31, 32), (44, 45, 47, 22)])
_uv = me_cube.uv_layers.new(name='UVMap')
_uv.uv.foreach_set('vector', [0.2231, 0.8239, 0.2231, 1.0, 0.2507, 1.0, 0.2507, 0.8239, 0.1881, 0.8239, 0.1881, 1.0, 0.2231, 1.0, 0.2231, 0.8239, 0.8515, 0.839, 0.8109, 0.839, 0.8109, 0.8708, 0.8478, 0.8708, 0.4508, 0.6706, 0.4508, 0.8468, 0.4914, 0.8468, 0.4914, 0.6706, 0.4288, 0.6706, 0.4288, 0.8468, 0.4508, 0.8468, 0.4508, 0.6706, 0.8736, 0.8667, 0.8478, 0.8708, 0.8478, 0.9017, 0.8736, 0.9017, 0.8736, 0.839, 0.8515, 0.839, 0.8478, 0.8708, 0.8736, 0.8667, 0.6835, 0.1761, 0.6835, 0.0, 0.6467, 0.0, 0.6467, 0.1761, 0.7882, 0.0, 0.7573, 0.0, 0.7573, 0.1761, 0.7882, 0.1761, 0.02765, 0.8239, 0.0, 0.8239, 0.0, 1.0, 0.02765, 1.0, 0.06269, 0.8239, 0.02765, 0.8239, 0.02765, 1.0, 0.06269, 1.0, 0.7703, 0.839, 0.7741, 0.8708, 0.8109, 0.8708, 0.8109, 0.839, 0.5321, 0.6706, 0.4914, 0.6706, 0.4914, 0.8468, 0.5321, 0.8468, 0.5541, 0.6706, 0.5321, 0.6706, 0.5321, 0.8468, 0.5541, 0.8468, 0.7482, 0.8667, 0.7482, 0.9017, 0.7741, 0.9017, 0.7741, 0.8708, 0.7482, 0.839, 0.7482, 0.8667, 0.7741, 0.8708, 0.7703, 0.839, 0.6098, 0.1761, 0.6467, 0.1761, 0.6467, 0.0, 0.6098, 0.0, 0.85, 0.0, 0.85, 0.1761, 0.8809, 0.1761, 0.8809, 0.0, 0.153, 0.8239, 0.1254, 0.8239, 0.1254, 1.0, 0.153, 1.0, 0.1881, 0.8239, 0.153, 0.8239, 0.153, 1.0, 0.1881, 1.0, 0.8515, 0.9644, 0.8478, 0.9326, 0.8109, 0.9326, 0.8109, 0.9644, 0.4067, 0.6706, 0.3661, 0.6706, 0.3661, 0.8468, 0.4067, 0.8468, 0.4288, 0.6706, 0.4067, 0.6706, 0.4067, 0.8468, 0.4288, 0.8468, 0.8736, 0.9368, 0.8736, 0.9017, 0.8478, 0.9017, 0.8478, 0.9326, 0.8736, 0.9644, 0.8736, 0.9368, 0.8478, 0.9326, 0.8515, 0.9644, 0.6835, 0.1761, 0.7204, 0.1761, 0.7204, 0.0, 0.6835, 0.0, 0.7882, 0.0, 0.7882, 0.1761, 0.8191, 0.1761, 0.8191, 0.0, 0.09773, 0.8239, 0.09773, 1.0, 0.1254, 1.0, 0.1254, 0.8239, 0.06269, 0.8239, 0.06269, 1.0, 0.09773, 1.0, 0.09773, 0.8239, 0.7703, 0.9644, 0.8109, 0.9644, 0.8109, 0.9326, 0.7741, 0.9326, 0.3255, 0.6706, 0.3255, 0.8468, 0.3661, 0.8468, 0.3661, 0.6706, 0.3034, 0.6706, 0.3034, 0.8468, 0.3255, 0.8468, 0.3255, 0.6706, 0.7482, 0.9368, 0.7741, 0.9326, 0.7741, 0.9017, 0.7482, 0.9017, 0.7482, 0.9644, 0.7703, 0.9644, 0.7741, 0.9326, 0.7482, 0.9368, 0.7573, 0.1761, 0.7573, 0.0, 0.7204, 0.0, 0.7204, 0.1761, 0.85, 0.0, 0.8191, 0.0, 0.8191, 0.1761, 0.85, 0.1761])
me_cube.materials.append(mat_budynek)
me_cube.use_remesh_fix_poles = True
me_cube.use_remesh_preserve_attributes = False
me_cube.use_mirror_vertex_groups = False
me_cube.update()
me_cube_005 = bpy.data.meshes.new('Cube.005')
me_cube_005.from_pydata([(-1.0, -1.0, -1.0), (-1.0, -1.0, 1.0), (-1.0, 1.0, -1.0), (-1.0, 1.0, 1.0), (1.0, -1.0, -1.0), (1.0, -1.0, 1.0), (1.0, 1.0, -1.0), (1.0, 1.0, 1.0)], [], [(0, 1, 3, 2), (2, 3, 7, 6), (6, 7, 5, 4), (4, 5, 1, 0), (2, 6, 4, 0), (7, 3, 1, 5)])
_uv = me_cube_005.uv_layers.new(name='UVMap')
_uv.uv.foreach_set('vector', [0.375, 0.0, 0.625, 0.0, 0.625, 0.25, 0.375, 0.25, 0.375, 0.25, 0.625, 0.25, 0.625, 0.5, 0.375, 0.5, 0.375, 0.5, 0.625, 0.5, 0.625, 0.75, 0.375, 0.75, 0.375, 0.75, 0.625, 0.75, 0.625, 1.0, 0.375, 1.0, 0.125, 0.5, 0.375, 0.5, 0.375, 0.75, 0.125, 0.75, 0.625, 0.5, 0.875, 0.5, 0.875, 0.75, 0.625, 0.75])
me_cube_005.materials.append(mat_derwno)
me_cube_005.use_remesh_fix_poles = True
me_cube_005.use_remesh_preserve_attributes = False
me_cube_005.use_mirror_vertex_groups = False
me_cube_005.update()

# ---- objects
ob_cube = bpy.data.objects.new('Cube', me_cube_001)
ob_cylinder = bpy.data.objects.new('Cylinder', me_cylinder_001)
ob_cube_001 = bpy.data.objects.new('Cube.001', me_cube_002)
ob_cube_002 = bpy.data.objects.new('Cube.002', me_cube_003)
ob_cube_003 = bpy.data.objects.new('Cube.003', me_cube_004)
ob_cylinder_001 = bpy.data.objects.new('Cylinder.001', me_cylinder_002)
ob_cylinder_002 = bpy.data.objects.new('Cylinder.002', me_cylinder_004)
ob_cylinder_003 = bpy.data.objects.new('Cylinder.003', me_cylinder_005)
ob_cube_004 = bpy.data.objects.new('Cube.004', me_cube)
ob_cube_005 = bpy.data.objects.new('Cube.005', me_cube_005)

# ---- transforms, parenting, visibility, modifiers, constraints
ob_cube.location = (0.0, 0.0, 0.1161)
ob_cube.lineart.crease_threshold = 0.0
ob_cylinder.location = (0.0, 0.0, 0.3986)
ob_cylinder.lineart.crease_threshold = 0.0
_m = ob_cylinder.modifiers.new('Mirror', 'MIRROR')
_m.use_axis = (True, True, False)
_m.mirror_object = ob_cube
ob_cube_001.location = (0.0, 0.0, 4.801)
ob_cube_001.rotation_euler = (0.7854, -0.0, 0.0)
ob_cube_001.scale = (4.71, 2.823, 2.823)
ob_cube_001.lineart.crease_threshold = 0.0
ob_cube_002.location = (3.852, 0.0, 5.192)
ob_cube_002.scale = (0.1532, 1.0, 1.0)
ob_cube_002.lineart.crease_threshold = 0.0
_m = ob_cube_002.modifiers.new('Mirror', 'MIRROR')
_m.mirror_object = ob_cube
ob_cube_003.location = (3.928, 0.0, 5.593)
ob_cube_003.scale = (0.02588, 0.05831, 0.401)
ob_cube_003.lineart.crease_threshold = 0.0
ob_cylinder_001.location = (3.785, -0.8094, 1.122)
ob_cylinder_001.rotation_euler = (0.0, -0.0, -2.08)
ob_cylinder_001.scale = (0.03607, 0.03607, 1.147)
ob_cylinder_001.lineart.crease_threshold = 0.0
ob_cylinder_002.location = (3.736, -0.8247, 0.4892)
ob_cylinder_002.scale = (1.652, 1.652, 1.652)
ob_cylinder_002.lineart.crease_threshold = 0.0
ob_cylinder_003.location = (3.736, -0.8247, 1.932)
ob_cylinder_003.scale = (1.652, 1.652, 1.652)
ob_cylinder_003.lineart.crease_threshold = 0.0
ob_cube_004.location = (0.0, 0.0, 0.0)
ob_cube_004.scale = (-5.677, -5.677, -0.07356)
ob_cube_004.lineart.crease_threshold = 0.0
ob_cube_005.location = (-3.015, -0.007826, 4.188)
ob_cube_005.scale = (0.2092, 2.976, 0.08108)
ob_cube_005.lineart.crease_threshold = 0.0
_m = ob_cube_005.modifiers.new('Array', 'ARRAY')
_m.count = 7
_m.relative_offset_displace = (2.4, 0.0, 0.0)

# ---- collection membership
col_collection.objects.link(ob_cube)
col_collection.objects.link(ob_cylinder)
col_collection.objects.link(ob_cube_001)
col_collection.objects.link(ob_cube_002)
col_collection.objects.link(ob_cube_003)
col_collection.objects.link(ob_cylinder_001)
col_collection.objects.link(ob_cylinder_002)
col_collection.objects.link(ob_cylinder_003)
col_collection.objects.link(ob_cube_004)
col_collection.objects.link(ob_cube_005)

# ---- scene / render settings (as saved in the file)
scene.frame_start = 1; scene.frame_end = 250; scene.frame_set(1)
scene.render.engine = 'BLENDER_EEVEE_NEXT'
scene.cycles.use_denoising = False
scene.cycles.samples = 128
scene.cycles.sampling_pattern = 'TABULATED_SOBOL'
scene.cycles.use_adaptive_sampling = False
scene.cycles.use_light_tree = False
scene.view_settings.view_transform = 'Filmic'
bpy.context.view_layer.update()

# ---- added for rendering (the .blend has no active camera and no usable light): camera, sun
cam_auto = bpy.data.cameras.new('AutoCamera')
cam_auto.lens = 50.0
cam_auto.sensor_width = 36.0
cam_auto.clip_end = 1000.0
ob_auto_camera = bpy.data.objects.new('AutoCamera', cam_auto)
scene.collection.objects.link(ob_auto_camera)
ob_auto_camera.location = (17.1949, -20.6339, 17.6438)
ob_auto_camera.rotation_euler = (1.09748, -7.21219e-08, 0.694738)
scene.camera = ob_auto_camera
light_auto_sun = bpy.data.lights.new('AutoSun', 'SUN')
light_auto_sun.energy = 3.0
light_auto_sun.angle = 0.0523599
ob_auto_sun = bpy.data.objects.new('AutoSun', light_auto_sun)
scene.collection.objects.link(ob_auto_sun)
ob_auto_sun.rotation_euler = (0.872665, 0.174533, 0.523599)
bpy.context.view_layer.update()
